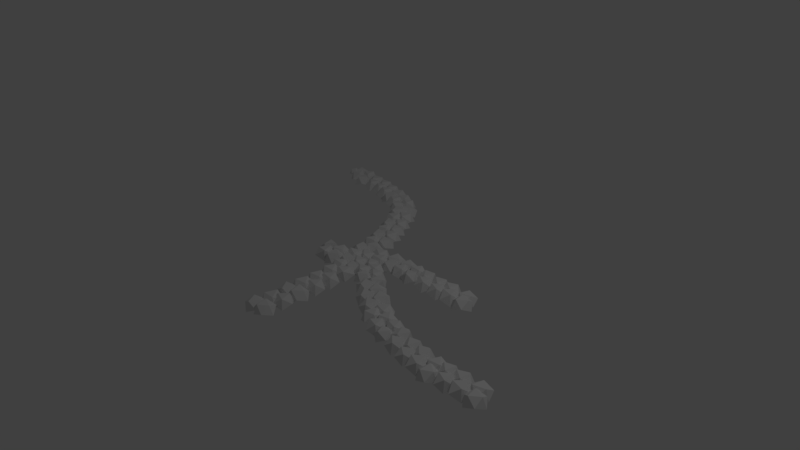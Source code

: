 # Source: Path.blend  (saved by Blender 2.78.0; exported with 4.5.12 LTS)
import bpy
from mathutils import Matrix  # noqa: F401  (used for matrix-valued properties, if any)

bpy.ops.wm.read_factory_settings(use_empty=True)
scene = bpy.context.scene
scene.name = 'Scene'

# ---- collections
col_collection_1 = bpy.data.collections.new('Collection 1'); scene.collection.children.link(col_collection_1)

# ---- world
world_world = bpy.data.worlds.new('World'); scene.world = world_world
world_world.color = (0.05088, 0.05088, 0.05088)
world_world.use_sun_shadow = False
world_world.sun_shadow_jitter_overblur = 0.0
world_world.cycles.sampling_method = 'MANUAL'

# ---- cameras
cam_camera = bpy.data.cameras.new('Camera')
cam_camera.clip_end = 100.0
cam_camera.lens = 35.0
cam_camera.sensor_width = 32.0
cam_camera.sensor_height = 18.0
cam_camera.ortho_scale = 7.314
cam_camera.dof.focus_distance = 0.0
cam_camera.dof.aperture_fstop = 128.0

# ---- lights
light_lamp = bpy.data.lights.new('Lamp', 'POINT')
light_lamp.transmission_factor = 0.0
light_lamp.cutoff_distance = 30.0
light_lamp.energy = 100.0
light_lamp.shadow_buffer_clip_start = 1.001
light_lamp.shadow_soft_size = 0.1
light_lamp.shadow_maximum_resolution = 0.006
light_lamp.use_absolute_resolution = True

# ---- meshes
me_plane_001 = bpy.data.meshes.new('Plane.001')
me_plane_001.from_pydata([(0.5828, 0.8658, -0.5583), (-1.951, 1.442, -0.6434), (-2.025, 1.553, -0.6036), (-1.965, 1.667, -0.6582), (-1.822, 1.454, -0.5886), (-1.935, 1.495, -0.5184), (-1.942, 1.634, -0.5238), (-1.837, 1.679, -0.6034), (-1.762, 1.567, -0.6432), (-1.818, 1.572, -0.5165), (-1.707, 1.529, -0.6457), (-1.846, 1.589, -0.5989), (-1.862, 1.732, -0.6655), (-1.592, 1.622, -0.59), (-1.721, 1.595, -0.5133), (-1.817, 1.72, -0.5256), (-1.747, 1.825, -0.6098), (-1.608, 1.765, -0.6566), (-1.66, 1.74, -0.52), (-1.597, 1.413, -0.6266), (-1.73, 1.442, -0.5832), (-1.771, 1.564, -0.644), (-1.511, 1.517, -0.5785), (-1.619, 1.47, -0.5024), (-1.726, 1.563, -0.5132), (-1.685, 1.668, -0.5959), (-1.552, 1.639, -0.6393), (-1.592, 1.61, -0.5103), (-1.465, 1.503, -0.6262), (-1.591, 1.555, -0.584), (-1.608, 1.684, -0.6441), (-1.363, 1.59, -0.5762), (-1.478, 1.562, -0.4969), (-1.567, 1.674, -0.5079), (-1.506, 1.77, -0.5941), (-1.38, 1.718, -0.6363), (-1.426, 1.695, -0.5031), (-1.368, 1.373, -0.6135), (-1.503, 1.384, -0.5692), (-1.559, 1.5, -0.6303), (-1.296, 1.487, -0.5667), (-1.396, 1.427, -0.4846), (-1.514, 1.506, -0.495), (-1.487, 1.614, -0.5835), (-1.352, 1.603, -0.6278), (-1.386, 1.569, -0.4934), (-1.264, 1.443, -0.6132), (-1.387, 1.501, -0.5712), (-1.397, 1.631, -0.6311), (-1.158, 1.523, -0.5626), (-1.276, 1.504, -0.4893), (-1.358, 1.62, -0.5003), (-1.291, 1.711, -0.5805), (-1.168, 1.653, -0.6225), (-1.216, 1.633, -0.495), (-1.167, 1.297, -0.6052), (-1.314, 1.309, -0.5567), (-1.377, 1.435, -0.6235), (-1.089, 1.422, -0.5541), (-1.198, 1.356, -0.4644), (-1.328, 1.441, -0.4757), (-1.299, 1.56, -0.5724), (-1.152, 1.548, -0.6209), (-1.189, 1.511, -0.4741), (-0.9293, 1.428, -0.5994), (-1.053, 1.363, -0.5476), (-1.17, 1.43, -0.6106), (-0.9298, 1.57, -0.5555), (-0.9809, 1.465, -0.4721), (-1.13, 1.465, -0.4766), (-1.17, 1.573, -0.5667), (-1.047, 1.637, -0.6185), (-1.054, 1.593, -0.4882), (-0.9066, 1.322, -0.5917), (-1.0, 1.22, -0.5362), (-1.134, 1.243, -0.5972), (-0.9545, 1.456, -0.5495), (-0.9652, 1.341, -0.4564), (-1.106, 1.292, -0.4597), (-1.182, 1.377, -0.555), (-1.088, 1.479, -0.6105), (-1.077, 1.438, -0.468), (-0.7369, 1.345, -0.5821), (-0.8566, 1.288, -0.5334), (-0.9645, 1.356, -0.5932), (-0.7322, 1.479, -0.5402), (-0.7851, 1.381, -0.4623), (-0.9257, 1.388, -0.4692), (-0.9597, 1.491, -0.5514), (-0.8401, 1.548, -0.6001), (-0.8488, 1.506, -0.4735), (-0.8162, 1.157, -0.5739), (-0.95, 1.16, -0.5296), (-1.014, 1.27, -0.5901), (-0.7526, 1.274, -0.5283), (-0.8471, 1.209, -0.4466), (-0.9691, 1.279, -0.4566), (-0.9499, 1.388, -0.5444), (-0.8161, 1.385, -0.5888), (-0.8471, 1.35, -0.4557), (-0.6243, 1.235, -0.5653), (-0.7479, 1.237, -0.5244), (-0.8065, 1.339, -0.5803), (-0.5656, 1.343, -0.5232), (-0.6516, 1.283, -0.4568), (-0.7656, 1.346, -0.4624), (-0.7478, 1.448, -0.5381), (-0.6242, 1.445, -0.579), (-0.6541, 1.413, -0.4652), (-0.7634, 1.071, -0.5615), (-0.846, 1.165, -0.5244), (-0.8056, 1.277, -0.5763), (-0.6463, 1.099, -0.5116), (-0.7539, 1.123, -0.4423), (-0.78, 1.25, -0.4515), (-0.6885, 1.305, -0.5264), (-0.6059, 1.211, -0.5635), (-0.6566, 1.21, -0.4436), (-1.87, 1.633, -0.6434), (-2.002, 1.609, -0.6036), (-2.082, 1.71, -0.6582), (-1.829, 1.755, -0.5886), (-1.912, 1.669, -0.5182), (-2.043, 1.717, -0.5255), (-2.041, 1.832, -0.6034), (-1.909, 1.856, -0.6432), (-1.936, 1.807, -0.5246), (-1.965, 1.578, -0.6413), (-2.071, 1.503, -0.603), (-2.182, 1.558, -0.6556), (-1.98, 1.701, -0.5886), (-2.017, 1.592, -0.5177), (-2.15, 1.58, -0.5265), (-2.196, 1.681, -0.6028), (-2.091, 1.756, -0.6412), (-2.094, 1.702, -0.5176), (-2.057, 1.783, -0.6326), (-2.089, 1.68, -0.6006), (-2.191, 1.66, -0.6445), (-2.129, 1.857, -0.5885), (-2.098, 1.766, -0.5293), (-2.181, 1.691, -0.5367), (-2.263, 1.734, -0.6004), (-2.231, 1.837, -0.6325), (-2.206, 1.8, -0.5292), (-2.14, 1.638, -0.6022), (-2.2, 1.583, -0.5779), (-2.275, 1.609, -0.6113), (-2.158, 1.714, -0.5687), (-2.173, 1.643, -0.5237), (-2.257, 1.625, -0.5293), (-2.293, 1.685, -0.5778), (-2.233, 1.74, -0.6021), (-2.231, 1.707, -0.5237), (-0.5929, 1.085, -0.5835), (-0.6595, 1.2, -0.532), (-0.589, 1.316, -0.5771), (-0.4617, 1.081, -0.5276), (-0.5718, 1.124, -0.4486), (-0.5723, 1.266, -0.4524), (-0.4578, 1.312, -0.5212), (-0.3911, 1.197, -0.5727), (-0.4486, 1.196, -0.4445), (-0.6008, 0.9099, -0.5943), (-0.7149, 1.001, -0.5406), (-0.6882, 1.146, -0.5915), (-0.4665, 0.9588, -0.5321), (-0.5971, 0.9608, -0.4471), (-0.6511, 1.107, -0.4453), (-0.5539, 1.195, -0.5293), (-0.4399, 1.104, -0.5829), (-0.4976, 1.081, -0.4401), (-0.3324, 0.8736, -0.5811), (-0.4722, 0.8895, -0.5331), (-0.5242, 1.019, -0.5851), (-0.2508, 0.983, -0.522), (-0.3577, 0.92, -0.4491), (-0.4769, 1.009, -0.4493), (-0.4426, 1.128, -0.526), (-0.3028, 1.112, -0.5739), (-0.3403, 1.068, -0.449), (-0.3769, 0.7746, -0.5856), (-0.5144, 0.7427, -0.5388), (-0.6065, 0.8461, -0.5932), (-0.338, 0.9059, -0.5277), (-0.4186, 0.8102, -0.4474), (-0.5605, 0.8543, -0.452), (-0.5676, 0.9773, -0.5353), (-0.4301, 1.009, -0.582), (-0.4514, 0.9552, -0.4451), (-0.227, 0.6917, -0.5783), (-0.3589, 0.712, -0.5327), (-0.4032, 0.8365, -0.5817), (-0.1455, 0.7921, -0.5222), (-0.2496, 0.7363, -0.4541), (-0.3585, 0.8258, -0.4562), (-0.3217, 0.937, -0.5256), (-0.1899, 0.9166, -0.5712), (-0.2267, 0.8753, -0.4497), (-0.402, 0.5874, -0.5884), (-0.51, 0.6642, -0.5403), (-0.4936, 0.7964, -0.5865), (-0.2834, 0.6389, -0.5321), (-0.4016, 0.634, -0.4553), (-0.4582, 0.7631, -0.4542), (-0.375, 0.8478, -0.5302), (-0.267, 0.7711, -0.5784), (-0.3181, 0.7475, -0.4491), (-0.2019, 0.5351, -0.5769), (-0.3017, 0.606, -0.5324), (-0.2865, 0.7281, -0.5752), (-0.09243, 0.5827, -0.5249), (-0.1997, 0.5789, -0.463), (-0.2544, 0.6969, -0.4585), (-0.177, 0.7756, -0.5232), (-0.07726, 0.7047, -0.5676), (-0.1247, 0.6851, -0.4571), (-0.4105, 0.4864, -0.5869), (-0.4234, 0.6062, -0.5375), (-0.3224, 0.6776, -0.578), (-0.3019, 0.4341, -0.5376), (-0.3773, 0.5097, -0.4632), (-0.3229, 0.6279, -0.4577), (-0.2138, 0.6253, -0.5288), (-0.2009, 0.5055, -0.5782), (-0.2477, 0.5215, -0.4578), (-0.1364, 0.01533, -0.595), (-0.1827, 0.1444, -0.5553), (-0.1, 0.2421, -0.6184), (-0.003443, -0.0009209, -0.5457), (-0.1008, 0.0677, -0.4671), (-0.07829, 0.2079, -0.4815), (0.03294, 0.2259, -0.5691), (0.0792, 0.09685, -0.6088), (0.03247, 0.1181, -0.4756), (-0.1693, -0.1566, -0.5828), (-0.2655, -0.04349, -0.5356), (-0.2225, 0.08877, -0.6059), (-0.02557, -0.1208, -0.5343), (-0.1466, -0.08909, -0.4468), (-0.1825, 0.06112, -0.4674), (-0.07884, 0.1245, -0.5574), (0.01744, 0.01146, -0.6045), (-0.03376, 0.01503, -0.4735), (0.09176, -0.23, -0.5786), (-0.04089, -0.1881, -0.5261), (-0.0778, -0.05978, -0.5915), (0.1916, -0.1274, -0.5382), (0.08223, -0.1649, -0.4612), (-0.02314, -0.06012, -0.4668), (0.02203, 0.04273, -0.5511), (0.1547, 0.0008883, -0.6036), (0.12, -0.0224, -0.4809), (0.03365, -0.3212, -0.5682), (-0.1034, -0.3267, -0.5108), (-0.1837, -0.2183, -0.5732), (0.09435, -0.191, -0.5296), (0.008551, -0.2624, -0.4393), (-0.1268, -0.2009, -0.4358), (-0.123, -0.08813, -0.5347), (0.01402, -0.08257, -0.592), (-0.007476, -0.1165, -0.4634), (0.1707, -0.4237, -0.5579), (0.04643, -0.379, -0.5087), (0.01656, -0.2561, -0.5709), (0.2691, -0.3303, -0.5194), (0.1631, -0.3617, -0.4423), (0.06784, -0.2581, -0.4504), (0.1149, -0.1627, -0.5323), (0.2392, -0.2074, -0.5816), (0.2054, -0.228, -0.457), (-0.01733, -0.5016, -0.5457), (-0.1101, -0.4047, -0.5024), (-0.07861, -0.2828, -0.566), (0.1108, -0.4617, -0.5025), (-0.001329, -0.4401, -0.4199), (-0.03921, -0.3048, -0.4324), (0.04954, -0.2429, -0.5228), (0.1423, -0.3399, -0.5662), (0.09731, -0.3401, -0.4325), (0.1739, -0.5809, -0.5378), (0.08823, -0.4914, -0.4977), (0.1173, -0.3789, -0.5565), (0.2922, -0.5441, -0.4979), (0.1899, -0.5247, -0.426), (0.1526, -0.4002, -0.4338), (0.2356, -0.342, -0.5166), (0.3212, -0.4316, -0.5566), (0.2792, -0.4306, -0.4376), (-0.03964, -0.5994, -0.5308), (-0.03242, -0.474, -0.4966), (0.07455, -0.4235, -0.551), (0.06373, -0.6608, -0.4808), (0.00485, -0.5666, -0.413), (0.07542, -0.4579, -0.4254), (0.1779, -0.4849, -0.501), (0.1707, -0.6103, -0.5353), (0.1348, -0.5733, -0.4157), (0.2147, -0.04723, -0.5977), (0.08077, -0.04686, -0.5484), (0.01427, 0.06733, -0.6022), (0.2803, 0.06943, -0.5481), (0.1875, -0.0006022, -0.474), (0.06368, 0.0702, -0.4768), (0.07983, 0.184, -0.5527), (0.2138, 0.1836, -0.602), (0.187, 0.1421, -0.4767), (0.3643, -0.1388, -0.5998), (0.2282, -0.1911, -0.545), (0.115, -0.1016, -0.6038), (0.3851, 0.0062, -0.5466), (0.319, -0.09936, -0.463), (0.1648, -0.07942, -0.472), (0.1358, 0.04338, -0.5506), (0.2719, 0.09571, -0.6054), (0.2598, 0.0438, -0.4798), (0.5252, 0.0795, -0.5981), (0.4431, -0.03207, -0.5441), (0.3057, -0.01891, -0.5995), (0.4677, 0.2072, -0.5482), (0.4686, 0.08247, -0.4716), (0.3293, 0.03042, -0.4722), (0.2481, 0.1088, -0.5496), (0.3303, 0.2204, -0.6036), (0.3539, 0.1771, -0.4723), (0.5905, -0.00729, -0.5958), (0.5514, -0.1398, -0.5409), (0.4175, -0.1744, -0.5954), (0.4933, 0.09357, -0.5461), (0.5353, -0.01344, -0.4622), (0.4331, -0.1214, -0.4592), (0.3202, -0.07351, -0.5457), (0.3593, 0.05902, -0.6006), (0.391, 0.02053, -0.4732), (0.7353, 0.08456, -0.592), (0.6532, -0.01806, -0.541), (0.5236, -0.0003278, -0.5935), (0.6856, 0.2077, -0.5447), (0.683, 0.09445, -0.4719), (0.5521, 0.04198, -0.4728), (0.4739, 0.1228, -0.5462), (0.556, 0.2255, -0.5973), (0.5721, 0.1815, -0.4751), (0.7425, -0.1192, -0.5886), (0.6224, -0.1737, -0.5389), (0.5153, -0.09896, -0.592), (0.7536, 0.01291, -0.5406), (0.6996, -0.0878, -0.4613), (0.5592, -0.07528, -0.4634), (0.5264, 0.03316, -0.5441), (0.6465, 0.08767, -0.5938), (0.6403, 0.04006, -0.4645), (0.8845, 0.03151, -0.5845), (0.7736, -0.01883, -0.5385), (0.6747, 0.05021, -0.5876), (0.8947, 0.1535, -0.5402), (0.8456, 0.06168, -0.4732), (0.7158, 0.07078, -0.4715), (0.6849, 0.1722, -0.5433), (0.7958, 0.2225, -0.5893), (0.7885, 0.1787, -0.476), (0.8269, -0.175, -0.5819), (0.7149, -0.1256, -0.5376), (0.7017, -0.005643, -0.5864), (0.9242, -0.1019, -0.5357), (0.8189, -0.1265, -0.4552), (0.7435, -0.02093, -0.4668), (0.799, 0.06749, -0.5401), (0.911, 0.01814, -0.5844), (0.8731, -0.008607, -0.4659), (0.3029, -0.3233, -0.5772), (0.1888, -0.2784, -0.5335), (0.1686, -0.1612, -0.5866), (0.3965, -0.2433, -0.5349), (0.2948, -0.2708, -0.4584), (0.2119, -0.1706, -0.4642), (0.2622, -0.08122, -0.5444), (0.3764, -0.1262, -0.5881), (0.3402, -0.1489, -0.4651), (-0.08816, 0.3654, -0.5974), (-0.2245, 0.3964, -0.5491), (-0.2609, 0.531, -0.5984), (0.005083, 0.4629, -0.5369), (-0.1083, 0.4117, -0.4648), (-0.2151, 0.5141, -0.4654), (-0.1676, 0.6286, -0.5379), (-0.03129, 0.5976, -0.5862), (-0.0732, 0.5552, -0.4579), (-0.2795, 0.2706, -0.6097), (-0.3864, 0.3587, -0.5578), (-0.3586, 0.4964, -0.6042), (-0.1514, 0.3139, -0.5498), (-0.2755, 0.317, -0.4693), (-0.3243, 0.4565, -0.4659), (-0.2305, 0.5397, -0.5443), (-0.1236, 0.4516, -0.5961), (-0.1791, 0.4289, -0.4609), (-0.07446, 0.1996, -0.5986), (-0.1731, 0.281, -0.5507), (-0.1474, 0.4082, -0.5935), (0.04383, 0.2397, -0.5433), (-0.06875, 0.2433, -0.4769), (-0.1165, 0.371, -0.4701), (-0.02916, 0.4482, -0.5381), (0.06952, 0.3668, -0.586), (0.01817, 0.3483, -0.4689), (-0.2965, 0.1656, -0.6098), (-0.3005, 0.291, -0.5559), (-0.1891, 0.3583, -0.5973), (-0.1872, 0.1013, -0.5591), (-0.2563, 0.1793, -0.4691), (-0.2005, 0.304, -0.4718), (-0.07973, 0.294, -0.5466), (-0.07572, 0.1686, -0.6004), (-0.1205, 0.1933, -0.4705), (0.9812, -0.06337, -0.6006), (0.8374, -0.02843, -0.5445), (0.7925, 0.1097, -0.6075), (1.082, 0.0482, -0.5505), (0.9761, 0.02643, -0.4721), (0.8876, 0.1402, -0.4797), (0.893, 0.2213, -0.5574), (1.037, 0.1863, -0.6135), (1.031, 0.1601, -0.4764), (1.111, -0.1585, -0.5904), (0.9786, -0.1539, -0.5385), (0.9132, -0.04011, -0.5945), (1.18, -0.04165, -0.5458), (1.087, -0.1074, -0.4642), (0.965, -0.03421, -0.4667), (0.982, 0.0767, -0.55), (1.115, 0.07212, -0.6019), (1.09, 0.03515, -0.4713), (1.225, -0.04663, -0.5965), (1.095, -0.01774, -0.5458), (1.052, 0.1059, -0.6025), (1.314, 0.05574, -0.5514), (1.21, 0.008186, -0.4656), (1.103, 0.1025, -0.4693), (1.14, 0.2083, -0.5574), (1.271, 0.1794, -0.6082), (1.238, 0.1479, -0.4728), (1.344, -0.1585, -0.5921), (1.212, -0.1707, -0.5394), (1.133, -0.06603, -0.5949), (1.398, -0.03394, -0.5478), (1.315, -0.1108, -0.4607), (1.185, -0.05372, -0.4625), (1.187, 0.0585, -0.5506), (1.319, 0.07073, -0.6033), (1.299, 0.0308, -0.4677), (1.419, -0.02485, -0.5958), (1.287, -0.01219, -0.5439), (1.229, 0.1053, -0.6001), (1.495, 0.08761, -0.5513), (1.397, 0.02862, -0.4701), (1.279, 0.1091, -0.4727), (1.305, 0.2178, -0.5556), (1.437, 0.2051, -0.6075), (1.408, 0.1707, -0.4773), (1.561, -0.1282, -0.5979), (1.423, -0.1677, -0.5388), (1.316, -0.07118, -0.5982), (1.595, 0.0162, -0.5499), (1.522, -0.08294, -0.4636), (1.37, -0.0477, -0.4638), (1.349, 0.07322, -0.5501), (1.488, 0.1127, -0.6093), (1.477, 0.06596, -0.4707), (1.739, 0.07637, -0.6064), (1.649, -0.02652, -0.5473), (1.512, -0.004014, -0.6003), (1.693, 0.2098, -0.5595), (1.688, 0.09353, -0.4839), (1.548, 0.04309, -0.4778), (1.466, 0.1294, -0.5534), (1.556, 0.2323, -0.6125), (1.574, 0.1888, -0.4919), (1.797, -0.01528, -0.6026), (1.749, -0.1425, -0.5428), (1.611, -0.1678, -0.5935), (1.709, 0.09455, -0.5542), (1.746, -0.01703, -0.472), (1.631, -0.1113, -0.4664), (1.524, -0.05795, -0.5451), (1.572, 0.06926, -0.605), (1.607, 0.03522, -0.4735), (-0.392, -0.4165, -0.5603), (-0.5255, -0.3978, -0.5135), (-0.5723, -0.2724, -0.5628), (-0.3106, -0.3138, -0.5038), (-0.4279, -0.3837, -0.4255), (-0.4639, -0.2456, -0.4295), (-0.491, -0.1696, -0.5064), (-0.3575, -0.1883, -0.5532), (-0.3273, -0.2833, -0.4123), (-0.2581, -0.5299, -0.5642), (-0.4021, -0.5631, -0.5145), (-0.4987, -0.4546, -0.5709), (-0.2168, -0.3924, -0.5036), (-0.2652, -0.5174, -0.4144), (-0.4161, -0.4833, -0.4325), (-0.4573, -0.3171, -0.5103), (-0.3134, -0.2839, -0.5599), (-0.3119, -0.3687, -0.4155), (-0.06583, -0.3393, -0.5487), (-0.1654, -0.4392, -0.5019), (-0.2977, -0.4025, -0.559), (-0.1044, -0.2067, -0.4937), (-0.1232, -0.3313, -0.4229), (-0.2677, -0.3659, -0.4201), (-0.3363, -0.2699, -0.504), (-0.2367, -0.17, -0.5508), (-0.2255, -0.2234, -0.4229), (-0.01465, -0.4351, -0.5495), (-0.07501, -0.5624, -0.502), (-0.2112, -0.5734, -0.5606), (-0.09657, -0.3229, -0.4967), (-0.07276, -0.4434, -0.4129), (-0.1942, -0.5289, -0.4198), (-0.2931, -0.4611, -0.5078), (-0.2328, -0.3338, -0.5553), (-0.2076, -0.3808, -0.4165), (0.0756, -0.6513, -0.5489), (0.09918, -0.5074, -0.4873), (0.2337, -0.4498, -0.5477), (0.1944, -0.7447, -0.5017), (0.1643, -0.6441, -0.4197), (0.271, -0.5469, -0.4233), (0.3525, -0.5432, -0.5006), (0.3289, -0.6871, -0.5622), (0.3017, -0.6879, -0.4251), (-0.009248, -0.7887, -0.544), (-0.01508, -0.6579, -0.4872), (0.09354, -0.582, -0.5401), (0.1123, -0.85, -0.5012), (0.03942, -0.7656, -0.4166), (0.1029, -0.6378, -0.4143), (0.2151, -0.6432, -0.4974), (0.221, -0.774, -0.5541), (0.1817, -0.7565, -0.4229), (0.111, -0.8931, -0.5535), (0.1296, -0.763, -0.4979), (0.2498, -0.7086, -0.5522), (0.2197, -0.9752, -0.511), (0.164, -0.8787, -0.4218), (0.2498, -0.7647, -0.421), (0.3586, -0.7907, -0.5097), (0.3399, -0.9208, -0.5654), (0.3055, -0.8958, -0.4291), (0.008662, -1.021, -0.5542), (-0.01387, -0.8921, -0.4967), (0.08457, -0.8028, -0.5487), (0.1368, -1.066, -0.5111), (0.05343, -0.993, -0.4215), (0.1004, -0.8583, -0.4182), (0.2127, -0.8485, -0.5056), (0.2352, -0.9772, -0.563), (0.1935, -0.966, -0.427), (0.1026, -1.103, -0.5617), (0.1283, -0.9741, -0.5064), (0.2511, -0.9263, -0.5611), (0.2069, -1.191, -0.5192), (0.1578, -1.089, -0.4355), (0.2496, -0.98, -0.4351), (0.3554, -1.014, -0.5186), (0.3297, -1.143, -0.5739), (0.2982, -1.114, -0.443), (-0.01432, -1.234, -0.5674), (-0.03994, -1.093, -0.5047), (0.06685, -0.9952, -0.5613), (0.1259, -1.283, -0.5203), (0.03434, -1.203, -0.4322), (0.08451, -1.055, -0.4284), (0.2071, -1.044, -0.5143), (0.2327, -1.184, -0.577), (0.187, -1.172, -0.4381), (0.1716, -1.431, -0.5806), (0.07797, -1.333, -0.5191), (0.1141, -1.198, -0.5686), (0.3088, -1.399, -0.5326), (0.1935, -1.385, -0.4479), (0.1572, -1.241, -0.4381), (0.2513, -1.166, -0.5206), (0.3449, -1.264, -0.5821), (0.2996, -1.281, -0.453), (0.07456, -1.48, -0.5783), (-0.04733, -1.42, -0.5171), (-0.05871, -1.28, -0.5642), (0.1925, -1.405, -0.5277), (0.07763, -1.432, -0.4494), (-0.004734, -1.309, -0.4408), (0.05921, -1.205, -0.5137), (0.1811, -1.264, -0.5748), (0.1435, -1.299, -0.4473), (0.05982, -1.522, -0.5903), (0.1023, -1.401, -0.5284), (0.2314, -1.368, -0.5797), (0.1503, -1.626, -0.5515), (0.1145, -1.522, -0.4631), (0.2205, -1.427, -0.4566), (0.3218, -1.471, -0.5408), (0.2794, -1.593, -0.6027), (0.2502, -1.566, -0.4708), (-0.074, -1.635, -0.6035), (-0.08085, -1.496, -0.534), (0.03937, -1.41, -0.5848), (0.05741, -1.705, -0.5578), (-0.026, -1.613, -0.477), (0.05122, -1.479, -0.4574), (0.1708, -1.481, -0.5391), (0.1776, -1.62, -0.6086), (0.1298, -1.612, -0.4771), (0.08294, -1.855, -0.6251), (0.002923, -1.748, -0.5595), (0.05822, -1.617, -0.6018), (0.2224, -1.845, -0.5745), (0.1106, -1.82, -0.494), (0.0917, -1.673, -0.4822), (0.1977, -1.607, -0.5513), (0.2777, -1.714, -0.6168), (0.2284, -1.729, -0.4973), (-0.01992, -1.89, -0.626), (-0.1333, -1.817, -0.5629), (-0.1244, -1.674, -0.603), (0.1065, -1.835, -0.5708), (-0.00946, -1.85, -0.4943), (-0.07822, -1.719, -0.4862), (0.002038, -1.619, -0.5478), (0.1154, -1.692, -0.6109), (0.07018, -1.725, -0.4931), (0.5078, -0.3686, -0.553), (0.3791, -0.4002, -0.505), (0.2873, -0.3115, -0.5649), (0.5393, -0.2379, -0.5105), (0.4674, -0.3241, -0.4441), (0.3311, -0.2889, -0.4514), (0.3187, -0.1809, -0.5224), (0.4475, -0.1492, -0.5704), (0.4301, -0.1886, -0.4548), (0.3925, -0.5366, -0.546), (0.2618, -0.5071, -0.5022), (0.222, -0.3859, -0.5623), (0.4782, -0.4347, -0.4996), (0.3714, -0.4802, -0.4287), (0.267, -0.3862, -0.4402), (0.3076, -0.284, -0.5159), (0.4383, -0.3135, -0.5598), (0.4011, -0.343, -0.4413), (0.596, -0.4992, -0.5365), (0.4753, -0.4719, -0.4959), (0.4385, -0.3601, -0.5515), (0.6751, -0.4051, -0.4936), (0.5788, -0.4469, -0.428), (0.4797, -0.3626, -0.4336), (0.5176, -0.266, -0.5086), (0.6383, -0.2932, -0.5492), (0.6024, -0.3191, -0.4358), (0.427, -0.6312, -0.5338), (0.3647, -0.5231, -0.4966), (0.427, -0.421, -0.5478), (0.547, -0.6278, -0.4834), (0.446, -0.5827, -0.4167), (0.4463, -0.4529, -0.4279), (0.547, -0.4176, -0.4974), (0.6094, -0.5257, -0.5347), (0.5589, -0.5179, -0.4211), (0.618, -0.6335, -0.5457), (0.5211, -0.5177, -0.4982), (0.5693, -0.3829, -0.5657), (0.7633, -0.601, -0.4919), (0.6627, -0.5524, -0.4191), (0.6594, -0.4088, -0.4334), (0.7145, -0.3503, -0.5119), (0.8114, -0.4662, -0.5595), (0.786, -0.4773, -0.4225), (0.6659, -0.7867, -0.5268), (0.56, -0.702, -0.4824), (0.5769, -0.5743, -0.5438), (0.789, -0.7314, -0.4804), (0.6749, -0.7262, -0.4172), (0.6162, -0.5962, -0.4196), (0.7, -0.519, -0.4973), (0.8059, -0.6037, -0.5418), (0.7581, -0.6103, -0.4154), (0.8222, -0.7637, -0.5542), (0.7274, -0.6738, -0.4967), (0.7629, -0.5413, -0.536), (0.9503, -0.734, -0.4987), (0.8336, -0.7261, -0.4206), (0.7969, -0.5886, -0.4094), (0.891, -0.5116, -0.4805), (0.9858, -0.6015, -0.538), (0.9347, -0.6258, -0.4106), (0.8594, -0.9225, -0.5673), (0.7403, -0.8657, -0.5131), (0.7348, -0.7287, -0.5527), (0.9709, -0.8552, -0.5088), (0.8551, -0.8831, -0.4302), (0.7781, -0.7633, -0.4212), (0.8462, -0.6614, -0.4942), (0.9654, -0.7182, -0.5484), (0.9206, -0.7568, -0.4185), (0.9959, -0.8537, -0.5558), (0.8903, -0.7762, -0.4993), (0.9096, -0.6403, -0.5384), (1.119, -0.8086, -0.4993), (1.001, -0.8124, -0.4238), (0.9473, -0.6805, -0.413), (1.033, -0.5951, -0.4818), (1.138, -0.6727, -0.5384), (1.089, -0.7006, -0.413), (1.057, -1.017, -0.5749), (0.9167, -0.9799, -0.5177), (0.8841, -0.8339, -0.5614), (1.162, -0.9227, -0.5097), (1.043, -0.9744, -0.4404), (0.9359, -0.8612, -0.432), (0.9894, -0.7395, -0.4961), (1.129, -0.7767, -0.5534), (1.088, -0.8258, -0.4271), (1.318, -0.9464, -0.5618), (1.184, -0.9885, -0.514), (1.085, -0.8876, -0.5601), (1.351, -0.8167, -0.4971), (1.279, -0.9186, -0.4369), (1.135, -0.8833, -0.4335), (1.118, -0.7579, -0.4953), (1.252, -0.7157, -0.5431), (1.237, -0.776, -0.4296), (1.316, -1.055, -0.5713), (1.202, -1.14, -0.527), (1.076, -1.078, -0.5769), (1.301, -0.9213, -0.507), (1.266, -1.043, -0.4407), (1.118, -1.058, -0.4442), (1.062, -0.9449, -0.5126), (1.175, -0.8598, -0.5569), (1.179, -0.923, -0.4318), (1.488, -0.9874, -0.5581), (1.386, -1.076, -0.5186), (1.264, -1.027, -0.5681), (1.463, -0.8628, -0.4969), (1.437, -0.9806, -0.4374), (1.298, -1.005, -0.4435), (1.239, -0.9025, -0.5069), (1.341, -0.8135, -0.5464), (1.346, -0.8732, -0.4301), (1.454, -1.187, -0.5779), (1.325, -1.222, -0.534), (1.236, -1.122, -0.5777), (1.491, -1.067, -0.5153), (1.416, -1.163, -0.4476), (1.281, -1.122, -0.4475), (1.272, -1.001, -0.5152), (1.402, -0.9662, -0.5591), (1.384, -1.026, -0.4359), (1.624, -1.07, -0.5575), (1.504, -1.102, -0.5169), (1.422, -1.009, -0.5573), (1.657, -0.9582, -0.4997), (1.59, -1.045, -0.4433), (1.464, -1.01, -0.4399), (1.456, -0.8973, -0.4996), (1.575, -0.8656, -0.5401), (1.557, -0.9195, -0.4325), (1.526, -1.26, -0.578), (1.425, -1.194, -0.5278), (1.437, -1.069, -0.5626), (1.635, -1.213, -0.5243), (1.525, -1.225, -0.454), (1.473, -1.106, -0.4531), (1.546, -1.023, -0.5088), (1.647, -1.088, -0.5591), (1.602, -1.12, -0.4515), (1.699, -1.18, -0.5848), (1.565, -1.123, -0.5243), (1.55, -0.9727, -0.571), (1.819, -1.097, -0.5229), (1.71, -1.106, -0.4515), (1.647, -0.9765, -0.4457), (1.67, -0.89, -0.5091), (1.804, -0.9467, -0.5696), (1.791, -0.9864, -0.4409), (1.808, -1.3, -0.5861), (1.678, -1.274, -0.5332), (1.637, -1.144, -0.5757), (1.898, -1.205, -0.5289), (1.792, -1.259, -0.4547), (1.687, -1.163, -0.4484), (1.728, -1.049, -0.5186), (1.858, -1.075, -0.5714), (1.823, -1.12, -0.4457), (1.942, -1.213, -0.5801), (1.819, -1.165, -0.5257), (1.803, -1.029, -0.5678), (2.048, -1.137, -0.5242), (1.936, -1.172, -0.4502), (1.85, -1.058, -0.4426), (1.909, -0.9525, -0.5119), (2.032, -1.001, -0.5663), (1.991, -1.041, -0.4417), (2.036, -1.347, -0.589), (1.903, -1.338, -0.5373), (1.847, -1.214, -0.5802), (2.113, -1.241, -0.5312), (2.015, -1.309, -0.464), (1.898, -1.227, -0.4586), (1.924, -1.108, -0.5224), (2.057, -1.117, -0.5741), (2.028, -1.167, -0.4548), (2.136, -1.231, -0.578), (2.008, -1.198, -0.5243), (1.976, -1.066, -0.5665), (2.232, -1.142, -0.5214), (2.123, -1.189, -0.4524), (2.024, -1.087, -0.4453), (2.072, -0.9766, -0.5099), (2.2, -1.01, -0.5636), (2.162, -1.052, -0.4436), (2.254, -1.36, -0.5926), (2.11, -1.377, -0.5375), (2.025, -1.255, -0.585), (2.315, -1.232, -0.5287), (2.223, -1.323, -0.4593), (2.081, -1.258, -0.4547), (2.086, -1.127, -0.5211), (2.231, -1.11, -0.5762), (2.208, -1.169, -0.4492), (2.47, -1.196, -0.5788), (2.36, -1.285, -0.5312), (2.232, -1.229, -0.5806), (2.451, -1.062, -0.5169), (2.421, -1.183, -0.4483), (2.274, -1.204, -0.4471), (2.212, -1.096, -0.5187), (2.322, -1.007, -0.5662), (2.329, -1.066, -0.4448), (2.508, -1.298, -0.5857), (2.434, -1.418, -0.5404), (2.296, -1.409, -0.5929), (2.444, -1.178, -0.5247), (2.456, -1.304, -0.4559), (2.324, -1.373, -0.4603), (2.231, -1.29, -0.5319), (2.305, -1.17, -0.5772), (2.33, -1.224, -0.4506), (2.535, -1.257, -0.5811), (2.406, -1.231, -0.5253), (2.362, -1.104, -0.5725), (2.625, -1.158, -0.5314), (2.524, -1.211, -0.4464), (2.417, -1.116, -0.4411), (2.452, -1.005, -0.5228), (2.581, -1.03, -0.5785), (2.552, -1.071, -0.4449), (2.654, -1.369, -0.5871), (2.524, -1.384, -0.5321), (2.443, -1.276, -0.5785), (2.71, -1.247, -0.5359), (2.629, -1.33, -0.4522), (2.498, -1.273, -0.4469), (2.498, -1.155, -0.5272), (2.629, -1.139, -0.5823), (2.613, -1.188, -0.4492), (2.73, -1.235, -0.5836), (2.599, -1.226, -0.5278), (2.539, -1.105, -0.5744), (2.807, -1.126, -0.5336), (2.71, -1.19, -0.4541), (2.593, -1.11, -0.4484), (2.616, -0.9957, -0.5244), (2.747, -1.005, -0.5802), (2.721, -1.048, -0.452), (2.871, -1.338, -0.5962), (2.734, -1.382, -0.5365), (2.626, -1.281, -0.5866), (2.906, -1.197, -0.5394), (2.835, -1.302, -0.4583), (2.684, -1.267, -0.4523), (2.661, -1.14, -0.5298), (2.798, -1.097, -0.5895), (2.79, -1.153, -0.4541), (3.049, -1.134, -0.5953), (2.961, -1.24, -0.541), (2.823, -1.214, -0.589), (3.005, -1.004, -0.5384), (3.001, -1.125, -0.4641), (2.861, -1.175, -0.4579), (2.778, -1.084, -0.5322), (2.866, -0.9776, -0.5864), (2.887, -1.029, -0.4628), (3.107, -1.225, -0.5991), (3.06, -1.356, -0.5468), (2.921, -1.378, -0.5957), (3.021, -1.119, -0.5413), (3.059, -1.236, -0.4677), (2.944, -1.33, -0.4656), (2.835, -1.272, -0.5379), (2.882, -1.141, -0.5902), (2.92, -1.184, -0.4622)], [], [(2, 1, 5), (3, 2, 6), (1, 4, 5), (2, 5, 6), (3, 6, 7), (4, 8, 9), (5, 4, 9), (6, 5, 9), (7, 6, 9), (8, 7, 9), (11, 10, 14), (12, 11, 15), (10, 13, 14), (11, 14, 15), (12, 15, 16), (13, 17, 18), (14, 13, 18), (15, 14, 18), (16, 15, 18), (17, 16, 18), (20, 19, 23), (21, 20, 24), (19, 22, 23), (20, 23, 24), (21, 24, 25), (22, 26, 27), (23, 22, 27), (24, 23, 27), (25, 24, 27), (26, 25, 27), (29, 28, 32), (30, 29, 33), (28, 31, 32), (29, 32, 33), (30, 33, 34), (31, 35, 36), (32, 31, 36), (33, 32, 36), (34, 33, 36), (35, 34, 36), (38, 37, 41), (39, 38, 42), (37, 40, 41), (38, 41, 42), (39, 42, 43), (40, 44, 45), (41, 40, 45), (42, 41, 45), (43, 42, 45), (44, 43, 45), (47, 46, 50), (48, 47, 51), (46, 49, 50), (47, 50, 51), (48, 51, 52), (49, 53, 54), (50, 49, 54), (51, 50, 54), (52, 51, 54), (53, 52, 54), (56, 55, 59), (57, 56, 60), (55, 58, 59), (56, 59, 60), (57, 60, 61), (58, 62, 63), (59, 58, 63), (60, 59, 63), (61, 60, 63), (62, 61, 63), (65, 64, 68), (66, 65, 69), (64, 67, 68), (65, 68, 69), (66, 69, 70), (67, 71, 72), (68, 67, 72), (69, 68, 72), (70, 69, 72), (71, 70, 72), (74, 73, 77), (75, 74, 78), (73, 76, 77), (74, 77, 78), (75, 78, 79), (76, 80, 81), (77, 76, 81), (78, 77, 81), (79, 78, 81), (80, 79, 81), (83, 82, 86), (84, 83, 87), (82, 85, 86), (83, 86, 87), (84, 87, 88), (85, 89, 90), (86, 85, 90), (87, 86, 90), (88, 87, 90), (89, 88, 90), (92, 91, 95), (93, 92, 96), (91, 94, 95), (92, 95, 96), (93, 96, 97), (94, 98, 99), (95, 94, 99), (96, 95, 99), (97, 96, 99), (98, 97, 99), (101, 100, 104), (102, 101, 105), (100, 103, 104), (101, 104, 105), (102, 105, 106), (103, 107, 108), (104, 103, 108), (105, 104, 108), (106, 105, 108), (107, 106, 108), (110, 109, 113), (111, 110, 114), (109, 112, 113), (110, 113, 114), (111, 114, 115), (112, 116, 117), (113, 112, 117), (114, 113, 117), (115, 114, 117), (116, 115, 117), (119, 118, 122), (120, 119, 123), (118, 121, 122), (119, 122, 123), (120, 123, 124), (121, 125, 126), (122, 121, 126), (123, 122, 126), (124, 123, 126), (125, 124, 126), (128, 127, 131), (129, 128, 132), (127, 130, 131), (128, 131, 132), (129, 132, 133), (130, 134, 135), (131, 130, 135), (132, 131, 135), (133, 132, 135), (134, 133, 135), (137, 136, 140), (138, 137, 141), (136, 139, 140), (137, 140, 141), (138, 141, 142), (139, 143, 144), (140, 139, 144), (141, 140, 144), (142, 141, 144), (143, 142, 144), (146, 145, 149), (147, 146, 150), (145, 148, 149), (146, 149, 150), (147, 150, 151), (148, 152, 153), (149, 148, 153), (150, 149, 153), (151, 150, 153), (152, 151, 153), (155, 154, 158), (156, 155, 159), (154, 157, 158), (155, 158, 159), (156, 159, 160), (157, 161, 162), (158, 157, 162), (159, 158, 162), (160, 159, 162), (161, 160, 162), (164, 163, 167), (165, 164, 168), (163, 166, 167), (164, 167, 168), (165, 168, 169), (166, 170, 171), (167, 166, 171), (168, 167, 171), (169, 168, 171), (170, 169, 171), (173, 172, 176), (174, 173, 177), (172, 175, 176), (173, 176, 177), (174, 177, 178), (175, 179, 180), (176, 175, 180), (177, 176, 180), (178, 177, 180), (179, 178, 180), (182, 181, 185), (183, 182, 186), (181, 184, 185), (182, 185, 186), (183, 186, 187), (184, 188, 189), (185, 184, 189), (186, 185, 189), (187, 186, 189), (188, 187, 189), (191, 190, 194), (192, 191, 195), (190, 193, 194), (191, 194, 195), (192, 195, 196), (193, 197, 198), (194, 193, 198), (195, 194, 198), (196, 195, 198), (197, 196, 198), (200, 199, 203), (201, 200, 204), (199, 202, 203), (200, 203, 204), (201, 204, 205), (202, 206, 207), (203, 202, 207), (204, 203, 207), (205, 204, 207), (206, 205, 207), (209, 208, 212), (210, 209, 213), (208, 211, 212), (209, 212, 213), (210, 213, 214), (211, 215, 216), (212, 211, 216), (213, 212, 216), (214, 213, 216), (215, 214, 216), (218, 217, 221), (219, 218, 222), (217, 220, 221), (218, 221, 222), (219, 222, 223), (220, 224, 225), (221, 220, 225), (222, 221, 225), (223, 222, 225), (224, 223, 225), (227, 226, 230), (228, 227, 231), (226, 229, 230), (227, 230, 231), (228, 231, 232), (229, 233, 234), (230, 229, 234), (231, 230, 234), (232, 231, 234), (233, 232, 234), (236, 235, 239), (237, 236, 240), (235, 238, 239), (236, 239, 240), (237, 240, 241), (238, 242, 243), (239, 238, 243), (240, 239, 243), (241, 240, 243), (242, 241, 243), (245, 244, 248), (246, 245, 249), (244, 247, 248), (245, 248, 249), (246, 249, 250), (247, 251, 252), (248, 247, 252), (249, 248, 252), (250, 249, 252), (251, 250, 252), (254, 253, 257), (255, 254, 258), (253, 256, 257), (254, 257, 258), (255, 258, 259), (256, 260, 261), (257, 256, 261), (258, 257, 261), (259, 258, 261), (260, 259, 261), (263, 262, 266), (264, 263, 267), (262, 265, 266), (263, 266, 267), (264, 267, 268), (265, 269, 270), (266, 265, 270), (267, 266, 270), (268, 267, 270), (269, 268, 270), (272, 271, 275), (273, 272, 276), (271, 274, 275), (272, 275, 276), (273, 276, 277), (274, 278, 279), (275, 274, 279), (276, 275, 279), (277, 276, 279), (278, 277, 279), (281, 280, 284), (282, 281, 285), (280, 283, 284), (281, 284, 285), (282, 285, 286), (283, 287, 288), (284, 283, 288), (285, 284, 288), (286, 285, 288), (287, 286, 288), (290, 289, 293), (291, 290, 294), (289, 292, 293), (290, 293, 294), (291, 294, 295), (292, 296, 297), (293, 292, 297), (294, 293, 297), (295, 294, 297), (296, 295, 297), (299, 298, 302), (300, 299, 303), (298, 301, 302), (299, 302, 303), (300, 303, 304), (301, 305, 306), (302, 301, 306), (303, 302, 306), (304, 303, 306), (305, 304, 306), (308, 307, 311), (309, 308, 312), (307, 310, 311), (308, 311, 312), (309, 312, 313), (310, 314, 315), (311, 310, 315), (312, 311, 315), (313, 312, 315), (314, 313, 315), (317, 316, 320), (318, 317, 321), (316, 319, 320), (317, 320, 321), (318, 321, 322), (319, 323, 324), (320, 319, 324), (321, 320, 324), (322, 321, 324), (323, 322, 324), (326, 325, 329), (327, 326, 330), (325, 328, 329), (326, 329, 330), (327, 330, 331), (328, 332, 333), (329, 328, 333), (330, 329, 333), (331, 330, 333), (332, 331, 333), (335, 334, 338), (336, 335, 339), (334, 337, 338), (335, 338, 339), (336, 339, 340), (337, 341, 342), (338, 337, 342), (339, 338, 342), (340, 339, 342), (341, 340, 342), (344, 343, 347), (345, 344, 348), (343, 346, 347), (344, 347, 348), (345, 348, 349), (346, 350, 351), (347, 346, 351), (348, 347, 351), (349, 348, 351), (350, 349, 351), (353, 352, 356), (354, 353, 357), (352, 355, 356), (353, 356, 357), (354, 357, 358), (355, 359, 360), (356, 355, 360), (357, 356, 360), (358, 357, 360), (359, 358, 360), (362, 361, 365), (363, 362, 366), (361, 364, 365), (362, 365, 366), (363, 366, 367), (364, 368, 369), (365, 364, 369), (366, 365, 369), (367, 366, 369), (368, 367, 369), (371, 370, 374), (372, 371, 375), (370, 373, 374), (371, 374, 375), (372, 375, 376), (373, 377, 378), (374, 373, 378), (375, 374, 378), (376, 375, 378), (377, 376, 378), (380, 379, 383), (381, 380, 384), (379, 382, 383), (380, 383, 384), (381, 384, 385), (382, 386, 387), (383, 382, 387), (384, 383, 387), (385, 384, 387), (386, 385, 387), (389, 388, 392), (390, 389, 393), (388, 391, 392), (389, 392, 393), (390, 393, 394), (391, 395, 396), (392, 391, 396), (393, 392, 396), (394, 393, 396), (395, 394, 396), (398, 397, 401), (399, 398, 402), (397, 400, 401), (398, 401, 402), (399, 402, 403), (400, 404, 405), (401, 400, 405), (402, 401, 405), (403, 402, 405), (404, 403, 405), (407, 406, 410), (408, 407, 411), (406, 409, 410), (407, 410, 411), (408, 411, 412), (409, 413, 414), (410, 409, 414), (411, 410, 414), (412, 411, 414), (413, 412, 414), (416, 415, 419), (417, 416, 420), (415, 418, 419), (416, 419, 420), (417, 420, 421), (418, 422, 423), (419, 418, 423), (420, 419, 423), (421, 420, 423), (422, 421, 423), (425, 424, 428), (426, 425, 429), (424, 427, 428), (425, 428, 429), (426, 429, 430), (427, 431, 432), (428, 427, 432), (429, 428, 432), (430, 429, 432), (431, 430, 432), (434, 433, 437), (435, 434, 438), (433, 436, 437), (434, 437, 438), (435, 438, 439), (436, 440, 441), (437, 436, 441), (438, 437, 441), (439, 438, 441), (440, 439, 441), (443, 442, 446), (444, 443, 447), (442, 445, 446), (443, 446, 447), (444, 447, 448), (445, 449, 450), (446, 445, 450), (447, 446, 450), (448, 447, 450), (449, 448, 450), (452, 451, 455), (453, 452, 456), (451, 454, 455), (452, 455, 456), (453, 456, 457), (454, 458, 459), (455, 454, 459), (456, 455, 459), (457, 456, 459), (458, 457, 459), (461, 460, 464), (462, 461, 465), (460, 463, 464), (461, 464, 465), (462, 465, 466), (463, 467, 468), (464, 463, 468), (465, 464, 468), (466, 465, 468), (467, 466, 468), (470, 469, 473), (471, 470, 474), (469, 472, 473), (470, 473, 474), (471, 474, 475), (472, 476, 477), (473, 472, 477), (474, 473, 477), (475, 474, 477), (476, 475, 477), (479, 478, 482), (480, 479, 483), (478, 481, 482), (479, 482, 483), (480, 483, 484), (481, 485, 486), (482, 481, 486), (483, 482, 486), (484, 483, 486), (485, 484, 486), (488, 487, 491), (489, 488, 492), (487, 490, 491), (488, 491, 492), (489, 492, 493), (490, 494, 495), (491, 490, 495), (492, 491, 495), (493, 492, 495), (494, 493, 495), (497, 496, 500), (498, 497, 501), (496, 499, 500), (497, 500, 501), (498, 501, 502), (499, 503, 504), (500, 499, 504), (501, 500, 504), (502, 501, 504), (503, 502, 504), (506, 505, 509), (507, 506, 510), (505, 508, 509), (506, 509, 510), (507, 510, 511), (508, 512, 513), (509, 508, 513), (510, 509, 513), (511, 510, 513), (512, 511, 513), (515, 514, 518), (516, 515, 519), (514, 517, 518), (515, 518, 519), (516, 519, 520), (517, 521, 522), (518, 517, 522), (519, 518, 522), (520, 519, 522), (521, 520, 522), (524, 523, 527), (525, 524, 528), (523, 526, 527), (524, 527, 528), (525, 528, 529), (526, 530, 531), (527, 526, 531), (528, 527, 531), (529, 528, 531), (530, 529, 531), (533, 532, 536), (534, 533, 537), (532, 535, 536), (533, 536, 537), (534, 537, 538), (535, 539, 540), (536, 535, 540), (537, 536, 540), (538, 537, 540), (539, 538, 540), (542, 541, 545), (543, 542, 546), (541, 544, 545), (542, 545, 546), (543, 546, 547), (544, 548, 549), (545, 544, 549), (546, 545, 549), (547, 546, 549), (548, 547, 549), (551, 550, 554), (552, 551, 555), (550, 553, 554), (551, 554, 555), (552, 555, 556), (553, 557, 558), (554, 553, 558), (555, 554, 558), (556, 555, 558), (557, 556, 558), (560, 559, 563), (561, 560, 564), (559, 562, 563), (560, 563, 564), (561, 564, 565), (562, 566, 567), (563, 562, 567), (564, 563, 567), (565, 564, 567), (566, 565, 567), (569, 568, 572), (570, 569, 573), (568, 571, 572), (569, 572, 573), (570, 573, 574), (571, 575, 576), (572, 571, 576), (573, 572, 576), (574, 573, 576), (575, 574, 576), (578, 577, 581), (579, 578, 582), (577, 580, 581), (578, 581, 582), (579, 582, 583), (580, 584, 585), (581, 580, 585), (582, 581, 585), (583, 582, 585), (584, 583, 585), (587, 586, 590), (588, 587, 591), (586, 589, 590), (587, 590, 591), (588, 591, 592), (589, 593, 594), (590, 589, 594), (591, 590, 594), (592, 591, 594), (593, 592, 594), (597, 596, 600), (595, 598, 599), (596, 599, 600), (597, 600, 601), (598, 602, 603), (599, 598, 603), (600, 599, 603), (601, 600, 603), (602, 601, 603), (605, 604, 608), (606, 605, 609), (604, 607, 608), (605, 608, 609), (606, 609, 610), (607, 611, 612), (608, 607, 612), (609, 608, 612), (610, 609, 612), (611, 610, 612), (614, 613, 617), (615, 614, 618), (613, 616, 617), (614, 617, 618), (615, 618, 619), (616, 620, 621), (617, 616, 621), (618, 617, 621), (619, 618, 621), (620, 619, 621), (623, 622, 626), (624, 623, 627), (622, 625, 626), (623, 626, 627), (624, 627, 628), (625, 629, 630), (626, 625, 630), (627, 626, 630), (628, 627, 630), (629, 628, 630), (632, 631, 635), (633, 632, 636), (631, 634, 635), (632, 635, 636), (633, 636, 637), (634, 638, 639), (635, 634, 639), (636, 635, 639), (637, 636, 639), (638, 637, 639), (641, 640, 644), (642, 641, 645), (640, 643, 644), (641, 644, 645), (642, 645, 646), (643, 647, 648), (644, 643, 648), (645, 644, 648), (646, 645, 648), (647, 646, 648), (650, 649, 653), (651, 650, 654), (649, 652, 653), (650, 653, 654), (651, 654, 655), (652, 656, 657), (653, 652, 657), (654, 653, 657), (655, 654, 657), (656, 655, 657), (659, 658, 662), (660, 659, 663), (658, 661, 662), (659, 662, 663), (660, 663, 664), (661, 665, 666), (662, 661, 666), (663, 662, 666), (664, 663, 666), (665, 664, 666), (668, 667, 671), (669, 668, 672), (667, 670, 671), (668, 671, 672), (669, 672, 673), (670, 674, 675), (671, 670, 675), (672, 671, 675), (673, 672, 675), (674, 673, 675), (677, 676, 680), (678, 677, 681), (676, 679, 680), (677, 680, 681), (678, 681, 682), (679, 683, 684), (680, 679, 684), (681, 680, 684), (682, 681, 684), (683, 682, 684), (686, 685, 689), (687, 686, 690), (685, 688, 689), (686, 689, 690), (687, 690, 691), (688, 692, 693), (689, 688, 693), (690, 689, 693), (691, 690, 693), (692, 691, 693), (695, 694, 698), (696, 695, 699), (694, 697, 698), (695, 698, 699), (696, 699, 700), (697, 701, 702), (698, 697, 702), (699, 698, 702), (700, 699, 702), (701, 700, 702), (704, 703, 707), (705, 704, 708), (703, 706, 707), (704, 707, 708), (705, 708, 709), (706, 710, 711), (707, 706, 711), (708, 707, 711), (709, 708, 711), (710, 709, 711), (713, 712, 716), (714, 713, 717), (712, 715, 716), (713, 716, 717), (714, 717, 718), (715, 719, 720), (716, 715, 720), (717, 716, 720), (718, 717, 720), (719, 718, 720), (722, 721, 725), (723, 722, 726), (721, 724, 725), (722, 725, 726), (723, 726, 727), (724, 728, 729), (725, 724, 729), (726, 725, 729), (727, 726, 729), (728, 727, 729), (731, 730, 734), (732, 731, 735), (730, 733, 734), (731, 734, 735), (732, 735, 736), (733, 737, 738), (734, 733, 738), (735, 734, 738), (736, 735, 738), (737, 736, 738), (740, 739, 743), (741, 740, 744), (739, 742, 743), (740, 743, 744), (741, 744, 745), (742, 746, 747), (743, 742, 747), (744, 743, 747), (745, 744, 747), (746, 745, 747), (749, 748, 752), (750, 749, 753), (748, 751, 752), (749, 752, 753), (750, 753, 754), (751, 755, 756), (752, 751, 756), (753, 752, 756), (754, 753, 756), (755, 754, 756), (758, 757, 761), (759, 758, 762), (757, 760, 761), (758, 761, 762), (759, 762, 763), (760, 764, 765), (761, 760, 765), (762, 761, 765), (763, 762, 765), (764, 763, 765), (767, 766, 770), (768, 767, 771), (766, 769, 770), (767, 770, 771), (768, 771, 772), (769, 773, 774), (770, 769, 774), (771, 770, 774), (772, 771, 774), (773, 772, 774), (776, 775, 779), (777, 776, 780), (775, 778, 779), (776, 779, 780), (777, 780, 781), (778, 782, 783), (779, 778, 783), (780, 779, 783), (781, 780, 783), (782, 781, 783), (785, 784, 788), (786, 785, 789), (784, 787, 788), (785, 788, 789), (786, 789, 790), (787, 791, 792), (788, 787, 792), (789, 788, 792), (790, 789, 792), (791, 790, 792), (794, 793, 797), (795, 794, 798), (793, 796, 797), (794, 797, 798), (795, 798, 799), (796, 800, 801), (797, 796, 801), (798, 797, 801), (799, 798, 801), (800, 799, 801), (803, 802, 806), (804, 803, 807), (802, 805, 806), (803, 806, 807), (804, 807, 808), (805, 809, 810), (806, 805, 810), (807, 806, 810), (808, 807, 810), (809, 808, 810), (812, 811, 815), (813, 812, 816), (811, 814, 815), (812, 815, 816), (813, 816, 817), (814, 818, 819), (815, 814, 819), (816, 815, 819), (817, 816, 819), (818, 817, 819), (821, 820, 824), (822, 821, 825), (820, 823, 824), (821, 824, 825), (822, 825, 826), (823, 827, 828), (824, 823, 828), (825, 824, 828), (826, 825, 828), (827, 826, 828), (830, 829, 833), (831, 830, 834), (829, 832, 833), (830, 833, 834), (831, 834, 835), (832, 836, 837), (833, 832, 837), (834, 833, 837), (835, 834, 837), (836, 835, 837), (839, 838, 842), (840, 839, 843), (838, 841, 842), (839, 842, 843), (840, 843, 844), (841, 845, 846), (842, 841, 846), (843, 842, 846), (844, 843, 846), (845, 844, 846), (848, 847, 851), (849, 848, 852), (847, 850, 851), (848, 851, 852), (849, 852, 853), (850, 854, 855), (851, 850, 855), (852, 851, 855), (853, 852, 855), (854, 853, 855), (857, 856, 860), (858, 857, 861), (856, 859, 860), (857, 860, 861), (858, 861, 862), (859, 863, 864), (860, 859, 864), (861, 860, 864), (862, 861, 864), (863, 862, 864), (866, 865, 869), (867, 866, 870), (865, 868, 869), (866, 869, 870), (867, 870, 871), (868, 872, 873), (869, 868, 873), (870, 869, 873), (871, 870, 873), (872, 871, 873), (875, 874, 878), (876, 875, 879), (874, 877, 878), (875, 878, 879), (876, 879, 880), (877, 881, 882), (878, 877, 882), (879, 878, 882), (880, 879, 882), (881, 880, 882), (884, 883, 887), (885, 884, 888), (883, 886, 887), (884, 887, 888), (885, 888, 889), (886, 890, 891), (887, 886, 891), (888, 887, 891), (889, 888, 891), (890, 889, 891), (893, 892, 896), (894, 893, 897), (892, 895, 896), (893, 896, 897), (894, 897, 898), (895, 899, 900), (896, 895, 900), (897, 896, 900), (898, 897, 900), (899, 898, 900)])
_uv = me_plane_001.uv_layers.new(name='UVMap')
_uv.uv.foreach_set('vector', [0.8802, 0.6544, 0.8752, 0.6156, 0.9195, 0.6307, 0.8752, 0.6879, 0.8802, 0.6544, 0.9195, 0.6753, 0.733, 0.9128, 0.692, 0.8928, 0.733, 0.869, 0.8802, 0.6544, 0.9195, 0.6307, 0.9195, 0.6753, 0.2939, 0.8856, 0.2987, 0.8417, 0.3381, 0.8677, 0.5416, 0.8522, 0.5841, 0.8682, 0.5434, 0.8917, 0.733, 0.869, 0.692, 0.8928, 0.6909, 0.8517, 0.2987, 0.8417, 0.2939, 0.8198, 0.3381, 0.8271, 0.3381, 0.8677, 0.2987, 0.8417, 0.3381, 0.8271, 0.5841, 0.8682, 0.5841, 0.9127, 0.5434, 0.8917, 0.8022, 0.7718, 0.8507, 0.7904, 0.8049, 0.8174, 0.6909, 0.7835, 0.7386, 0.8064, 0.6924, 0.8336, 0.8507, 0.7904, 0.8507, 0.8404, 0.8049, 0.8174, 0.7386, 0.8064, 0.7386, 0.8517, 0.6924, 0.8336, 0.8752, 0.6978, 0.8257, 0.682, 0.8708, 0.6566, 0.7406, 0.8339, 0.7386, 0.7835, 0.7867, 0.8065, 0.7867, 0.8508, 0.7406, 0.8339, 0.7867, 0.8065, 0.8257, 0.682, 0.8022, 0.6568, 0.8257, 0.6313, 0.8708, 0.6566, 0.8257, 0.682, 0.8257, 0.6313, 0.8752, 0.6156, 0.8708, 0.6566, 0.8257, 0.6313, 0.9628, 0.0, 0.9628, 0.04525, 0.9214, 0.0211, 0.9193, 0.01333, 0.9193, 0.05906, 0.8768, 0.036, 0.9628, 0.04525, 0.9193, 0.06173, 0.9214, 0.0211, 0.9193, 0.05906, 0.8785, 0.074, 0.8768, 0.036, 0.9193, 0.01333, 0.8768, 0.036, 0.8785, 0.0, 0.8029, 0.861, 0.8448, 0.8404, 0.8448, 0.8851, 0.8022, 0.9028, 0.8029, 0.861, 0.8448, 0.8851, 0.9283, 0.5739, 0.891, 0.5778, 0.8854, 0.5524, 0.9283, 0.531, 0.9283, 0.5739, 0.8854, 0.5524, 0.891, 0.5084, 0.9283, 0.531, 0.8854, 0.5524, 0.9193, 0.074, 0.9632, 0.09083, 0.922, 0.1154, 0.868, 0.842, 0.9114, 0.8623, 0.8699, 0.8872, 0.9632, 0.09083, 0.9632, 0.1358, 0.922, 0.1154, 0.9114, 0.8623, 0.9114, 0.9031, 0.8699, 0.8872, 0.868, 0.7718, 0.8234, 0.7579, 0.8641, 0.7351, 0.6293, 0.8879, 0.6273, 0.8426, 0.6708, 0.8631, 0.6708, 0.9033, 0.6293, 0.8879, 0.6708, 0.8631, 0.8234, 0.7579, 0.8022, 0.7345, 0.8234, 0.7121, 0.8641, 0.7351, 0.8234, 0.7579, 0.8234, 0.7121, 0.868, 0.6978, 0.8641, 0.7351, 0.8234, 0.7121, 0.8768, 0.1348, 0.8768, 0.08912, 0.9188, 0.1124, 0.7391, 0.8964, 0.7386, 0.8508, 0.7811, 0.8728, 0.8768, 0.08912, 0.9193, 0.074, 0.9188, 0.1124, 0.8768, 0.1348, 0.9188, 0.1124, 0.9193, 0.1479, 0.7391, 0.8964, 0.7811, 0.8728, 0.7811, 0.9115, 0.9224, 0.2566, 0.9186, 0.2144, 0.9631, 0.2315, 0.9631, 0.276, 0.9224, 0.2566, 0.9631, 0.2315, 0.9548, 0.7618, 0.9145, 0.7661, 0.9121, 0.7423, 0.9548, 0.7195, 0.9548, 0.7618, 0.9121, 0.7423, 0.9145, 0.6978, 0.9548, 0.7195, 0.9121, 0.7423, 0.9195, 0.6156, 0.9629, 0.6321, 0.9214, 0.6562, 0.3382, 0.8474, 0.3805, 0.8686, 0.3385, 0.8926, 0.9629, 0.6321, 0.9629, 0.6774, 0.9214, 0.6562, 0.3805, 0.8686, 0.3805, 0.9095, 0.3385, 0.8926, 0.2476, 0.8167, 0.203, 0.8021, 0.2437, 0.7788, 0.382, 0.893, 0.3805, 0.8474, 0.4236, 0.8686, 0.4236, 0.9079, 0.382, 0.893, 0.4236, 0.8686, 0.203, 0.8021, 0.1818, 0.7804, 0.203, 0.7563, 0.2437, 0.7788, 0.203, 0.8021, 0.203, 0.7563, 0.2476, 0.7427, 0.2437, 0.7788, 0.203, 0.7563, 0.2476, 0.809, 0.2476, 0.7591, 0.2935, 0.7845, 0.8772, 0.1978, 0.8768, 0.1479, 0.923, 0.172, 0.2476, 0.7591, 0.2939, 0.7427, 0.2935, 0.7845, 0.2476, 0.809, 0.2935, 0.7845, 0.2939, 0.8234, 0.8772, 0.1978, 0.923, 0.172, 0.923, 0.2144, 0.8721, 0.8207, 0.868, 0.7748, 0.9166, 0.7933, 0.9166, 0.842, 0.8721, 0.8207, 0.9166, 0.7933, 0.6739, 0.8378, 0.6297, 0.8426, 0.6273, 0.8166, 0.6739, 0.7917, 0.6739, 0.8378, 0.6273, 0.8166, 0.6297, 0.768, 0.6739, 0.7917, 0.6273, 0.8166, 0.4992, 0.832, 0.4951, 0.7887, 0.5416, 0.806, 0.3381, 0.8052, 0.2953, 0.8198, 0.2939, 0.7814, 0.2275, 0.8812, 0.1846, 0.8605, 0.2275, 0.8347, 0.4992, 0.832, 0.5416, 0.806, 0.5416, 0.8528, 0.3381, 0.8052, 0.2939, 0.7814, 0.3381, 0.7575, 0.9166, 0.7748, 0.9618, 0.7916, 0.9186, 0.8165, 0.2275, 0.8347, 0.1846, 0.8605, 0.1818, 0.8167, 0.4777, 0.799, 0.4777, 0.8463, 0.4554, 0.8272, 0.3381, 0.7575, 0.2939, 0.7814, 0.2953, 0.7427, 0.9618, 0.7916, 0.9618, 0.8389, 0.9186, 0.8165, 0.869, 0.6978, 0.9121, 0.7111, 0.868, 0.7345, 0.5416, 0.8522, 0.5459, 0.811, 0.5881, 0.8361, 0.9121, 0.7111, 0.9121, 0.7587, 0.868, 0.7345, 0.5459, 0.811, 0.5881, 0.7887, 0.5881, 0.8361, 0.2925, 0.8234, 0.2925, 0.8703, 0.2491, 0.8451, 0.9625, 0.374, 0.9625, 0.4216, 0.919, 0.3971, 0.868, 0.7345, 0.9121, 0.7587, 0.869, 0.7748, 0.8673, 0.8404, 0.8673, 0.8873, 0.8448, 0.8576, 0.2491, 0.8451, 0.2925, 0.8703, 0.2476, 0.8881, 0.9625, 0.4216, 0.9177, 0.4377, 0.919, 0.3971, 0.9267, 0.1671, 0.967, 0.1479, 0.967, 0.1919, 0.9186, 0.273, 0.8776, 0.2876, 0.8768, 0.2503, 0.9605, 0.8998, 0.9202, 0.8806, 0.9605, 0.8558, 0.9267, 0.1671, 0.967, 0.1919, 0.923, 0.2088, 0.9186, 0.273, 0.8768, 0.2503, 0.9186, 0.2278, 0.4236, 0.8474, 0.4663, 0.863, 0.4251, 0.8863, 0.9605, 0.8558, 0.9202, 0.8806, 0.9166, 0.8389, 0.9496, 0.5691, 0.9496, 0.6138, 0.9283, 0.5968, 0.9186, 0.2278, 0.8768, 0.2503, 0.8776, 0.2144, 0.4663, 0.863, 0.4663, 0.908, 0.4251, 0.8863, 0.9185, 0.3015, 0.9185, 0.3467, 0.8768, 0.3241, 0.626, 0.8683, 0.626, 0.9132, 0.5845, 0.8917, 0.9185, 0.3467, 0.877, 0.3607, 0.8768, 0.3241, 0.9185, 0.3015, 0.8768, 0.3241, 0.877, 0.2876, 0.626, 0.8683, 0.5845, 0.8917, 0.5841, 0.8522, 0.9322, 0.549, 0.9283, 0.5084, 0.9724, 0.5246, 0.9724, 0.5691, 0.9322, 0.549, 0.9724, 0.5246, 0.9595, 0.5, 0.9183, 0.5048, 0.9177, 0.4819, 0.9595, 0.4585, 0.9595, 0.5, 0.9177, 0.4819, 0.9183, 0.4377, 0.9595, 0.4585, 0.9177, 0.4819, 0.4939, 0.7444, 0.4939, 0.7861, 0.4554, 0.7652, 0.9992, 0.8537, 0.9992, 0.8952, 0.9608, 0.8753, 0.4939, 0.7861, 0.4556, 0.799, 0.4554, 0.7652, 0.4939, 0.7444, 0.4554, 0.7652, 0.4556, 0.7315, 0.9992, 0.8537, 0.9608, 0.8753, 0.9605, 0.8389, 0.9584, 0.7352, 0.9548, 0.6978, 0.9954, 0.7127, 0.9954, 0.7538, 0.9584, 0.7352, 0.9954, 0.7127, 0.5337, 0.9103, 0.4957, 0.9147, 0.4951, 0.8935, 0.5337, 0.872, 0.5337, 0.9103, 0.4951, 0.8935, 0.4957, 0.8528, 0.5337, 0.872, 0.4951, 0.8935, 0.9232, 0.3208, 0.9185, 0.2876, 0.9597, 0.3002, 0.9185, 0.3551, 0.9232, 0.3208, 0.9597, 0.342, 0.9597, 0.3433, 0.9619, 0.3023, 0.9996, 0.3253, 0.9232, 0.3208, 0.9597, 0.3002, 0.9597, 0.342, 0.6272, 0.7887, 0.6263, 0.8295, 0.5881, 0.8072, 1.0, 0.4377, 1.0, 0.4783, 0.9628, 0.4555, 0.9996, 0.3253, 0.9619, 0.3023, 0.9996, 0.2876, 0.6263, 0.8295, 0.6272, 0.8503, 0.5881, 0.8453, 0.5881, 0.8072, 0.6263, 0.8295, 0.5881, 0.8453, 1.0, 0.4783, 0.9595, 0.494, 0.9628, 0.4555, 0.8802, 0.6544, 0.8752, 0.6156, 0.9195, 0.6307, 0.8752, 0.6879, 0.8802, 0.6544, 0.9195, 0.6753, 0.733, 0.9128, 0.692, 0.8928, 0.733, 0.869, 0.8802, 0.6544, 0.9195, 0.6307, 0.9195, 0.6753, 0.2939, 0.8856, 0.2987, 0.8417, 0.3381, 0.8677, 0.5416, 0.8522, 0.5841, 0.8682, 0.5434, 0.8917, 0.733, 0.869, 0.692, 0.8928, 0.6909, 0.8517, 0.2987, 0.8417, 0.2939, 0.8198, 0.3381, 0.8271, 0.3381, 0.8677, 0.2987, 0.8417, 0.3381, 0.8271, 0.5841, 0.8682, 0.5841, 0.9127, 0.5434, 0.8917, 0.8802, 0.6544, 0.8752, 0.6156, 0.9195, 0.6307, 0.8752, 0.6879, 0.8802, 0.6544, 0.9195, 0.6753, 0.733, 0.9128, 0.692, 0.8928, 0.733, 0.869, 0.8802, 0.6544, 0.9195, 0.6307, 0.9195, 0.6753, 0.2939, 0.8856, 0.2987, 0.8417, 0.3381, 0.8677, 0.5416, 0.8522, 0.5841, 0.8682, 0.5434, 0.8917, 0.733, 0.869, 0.692, 0.8928, 0.6909, 0.8517, 0.2987, 0.8417, 0.2939, 0.8198, 0.3381, 0.8271, 0.3381, 0.8677, 0.2987, 0.8417, 0.3381, 0.8271, 0.5841, 0.8682, 0.5841, 0.9127, 0.5434, 0.8917, 0.8802, 0.6544, 0.8752, 0.6156, 0.9195, 0.6307, 0.8752, 0.6879, 0.8802, 0.6544, 0.9195, 0.6753, 0.733, 0.9128, 0.692, 0.8928, 0.733, 0.869, 0.8802, 0.6544, 0.9195, 0.6307, 0.9195, 0.6753, 0.2939, 0.8856, 0.2987, 0.8417, 0.3381, 0.8677, 0.5416, 0.8522, 0.5841, 0.8682, 0.5434, 0.8917, 0.733, 0.869, 0.692, 0.8928, 0.6909, 0.8517, 0.2987, 0.8417, 0.2939, 0.8198, 0.3381, 0.8271, 0.3381, 0.8677, 0.2987, 0.8417, 0.3381, 0.8271, 0.5841, 0.8682, 0.5841, 0.9127, 0.5434, 0.8917, 0.8802, 0.6544, 0.8752, 0.6156, 0.9195, 0.6307, 0.8752, 0.6879, 0.8802, 0.6544, 0.9195, 0.6753, 0.733, 0.9128, 0.692, 0.8928, 0.733, 0.869, 0.8802, 0.6544, 0.9195, 0.6307, 0.9195, 0.6753, 0.2939, 0.8856, 0.2987, 0.8417, 0.3381, 0.8677, 0.5416, 0.8522, 0.5841, 0.8682, 0.5434, 0.8917, 0.733, 0.869, 0.692, 0.8928, 0.6909, 0.8517, 0.2987, 0.8417, 0.2939, 0.8198, 0.3381, 0.8271, 0.3381, 0.8677, 0.2987, 0.8417, 0.3381, 0.8271, 0.5841, 0.8682, 0.5841, 0.9127, 0.5434, 0.8917, 0.9195, 0.6156, 0.9629, 0.6321, 0.9214, 0.6562, 0.3382, 0.8474, 0.3805, 0.8686, 0.3385, 0.8926, 0.9629, 0.6321, 0.9629, 0.6774, 0.9214, 0.6562, 0.3805, 0.8686, 0.3805, 0.9095, 0.3385, 0.8926, 0.2476, 0.8167, 0.203, 0.8021, 0.2437, 0.7788, 0.382, 0.893, 0.3805, 0.8474, 0.4236, 0.8686, 0.4236, 0.9079, 0.382, 0.893, 0.4236, 0.8686, 0.203, 0.8021, 0.1818, 0.7804, 0.203, 0.7563, 0.2437, 0.7788, 0.203, 0.8021, 0.203, 0.7563, 0.2476, 0.7427, 0.2437, 0.7788, 0.203, 0.7563, 0.2476, 0.809, 0.2476, 0.7591, 0.2935, 0.7845, 0.8772, 0.1978, 0.8768, 0.1479, 0.923, 0.172, 0.2476, 0.7591, 0.2939, 0.7427, 0.2935, 0.7845, 0.2476, 0.809, 0.2935, 0.7845, 0.2939, 0.8234, 0.8772, 0.1978, 0.923, 0.172, 0.923, 0.2144, 0.8721, 0.8207, 0.868, 0.7748, 0.9166, 0.7933, 0.9166, 0.842, 0.8721, 0.8207, 0.9166, 0.7933, 0.6739, 0.8378, 0.6297, 0.8426, 0.6273, 0.8166, 0.6739, 0.7917, 0.6739, 0.8378, 0.6273, 0.8166, 0.6297, 0.768, 0.6739, 0.7917, 0.6273, 0.8166, 0.4992, 0.832, 0.4951, 0.7887, 0.5416, 0.806, 0.3381, 0.8052, 0.2953, 0.8198, 0.2939, 0.7814, 0.2275, 0.8812, 0.1846, 0.8605, 0.2275, 0.8347, 0.4992, 0.832, 0.5416, 0.806, 0.5416, 0.8528, 0.3381, 0.8052, 0.2939, 0.7814, 0.3381, 0.7575, 0.9166, 0.7748, 0.9618, 0.7916, 0.9186, 0.8165, 0.2275, 0.8347, 0.1846, 0.8605, 0.1818, 0.8167, 0.4777, 0.799, 0.4777, 0.8463, 0.4554, 0.8272, 0.3381, 0.7575, 0.2939, 0.7814, 0.2953, 0.7427, 0.9618, 0.7916, 0.9618, 0.8389, 0.9186, 0.8165, 0.869, 0.6978, 0.9121, 0.7111, 0.868, 0.7345, 0.5416, 0.8522, 0.5459, 0.811, 0.5881, 0.8361, 0.9121, 0.7111, 0.9121, 0.7587, 0.868, 0.7345, 0.5459, 0.811, 0.5881, 0.7887, 0.5881, 0.8361, 0.2925, 0.8234, 0.2925, 0.8703, 0.2491, 0.8451, 0.9625, 0.374, 0.9625, 0.4216, 0.919, 0.3971, 0.868, 0.7345, 0.9121, 0.7587, 0.869, 0.7748, 0.8673, 0.8404, 0.8673, 0.8873, 0.8448, 0.8576, 0.2491, 0.8451, 0.2925, 0.8703, 0.2476, 0.8881, 0.9625, 0.4216, 0.9177, 0.4377, 0.919, 0.3971, 0.9267, 0.1671, 0.967, 0.1479, 0.967, 0.1919, 0.9186, 0.273, 0.8776, 0.2876, 0.8768, 0.2503, 0.9605, 0.8998, 0.9202, 0.8806, 0.9605, 0.8558, 0.9267, 0.1671, 0.967, 0.1919, 0.923, 0.2088, 0.9186, 0.273, 0.8768, 0.2503, 0.9186, 0.2278, 0.4236, 0.8474, 0.4663, 0.863, 0.4251, 0.8863, 0.9605, 0.8558, 0.9202, 0.8806, 0.9166, 0.8389, 0.9496, 0.5691, 0.9496, 0.6138, 0.9283, 0.5968, 0.9186, 0.2278, 0.8768, 0.2503, 0.8776, 0.2144, 0.4663, 0.863, 0.4663, 0.908, 0.4251, 0.8863, 0.9185, 0.3015, 0.9185, 0.3467, 0.8768, 0.3241, 0.626, 0.8683, 0.626, 0.9132, 0.5845, 0.8917, 0.9185, 0.3467, 0.877, 0.3607, 0.8768, 0.3241, 0.9185, 0.3015, 0.8768, 0.3241, 0.877, 0.2876, 0.626, 0.8683, 0.5845, 0.8917, 0.5841, 0.8522, 0.9322, 0.549, 0.9283, 0.5084, 0.9724, 0.5246, 0.9724, 0.5691, 0.9322, 0.549, 0.9724, 0.5246, 0.9595, 0.5, 0.9183, 0.5048, 0.9177, 0.4819, 0.9595, 0.4585, 0.9595, 0.5, 0.9177, 0.4819, 0.9183, 0.4377, 0.9595, 0.4585, 0.9177, 0.4819, 0.4939, 0.7444, 0.4939, 0.7861, 0.4554, 0.7652, 0.9992, 0.8537, 0.9992, 0.8952, 0.9608, 0.8753, 0.4939, 0.7861, 0.4556, 0.799, 0.4554, 0.7652, 0.4939, 0.7444, 0.4554, 0.7652, 0.4556, 0.7315, 0.9992, 0.8537, 0.9608, 0.8753, 0.9605, 0.8389, 0.9584, 0.7352, 0.9548, 0.6978, 0.9954, 0.7127, 0.9954, 0.7538, 0.9584, 0.7352, 0.9954, 0.7127, 0.5337, 0.9103, 0.4957, 0.9147, 0.4951, 0.8935, 0.5337, 0.872, 0.5337, 0.9103, 0.4951, 0.8935, 0.4957, 0.8528, 0.5337, 0.872, 0.4951, 0.8935, 0.9232, 0.3208, 0.9185, 0.2876, 0.9597, 0.3002, 0.9185, 0.3551, 0.9232, 0.3208, 0.9597, 0.342, 0.9597, 0.3433, 0.9619, 0.3023, 0.9996, 0.3253, 0.9232, 0.3208, 0.9597, 0.3002, 0.9597, 0.342, 0.6272, 0.7887, 0.6263, 0.8295, 0.5881, 0.8072, 1.0, 0.4377, 1.0, 0.4783, 0.9628, 0.4555, 0.9996, 0.3253, 0.9619, 0.3023, 0.9996, 0.2876, 0.6263, 0.8295, 0.6272, 0.8503, 0.5881, 0.8453, 0.5881, 0.8072, 0.6263, 0.8295, 0.5881, 0.8453, 1.0, 0.4783, 0.9595, 0.494, 0.9628, 0.4555, 0.9195, 0.6156, 0.9629, 0.6321, 0.9214, 0.6562, 0.3382, 0.8474, 0.3805, 0.8686, 0.3385, 0.8926, 0.9629, 0.6321, 0.9629, 0.6774, 0.9214, 0.6562, 0.3805, 0.8686, 0.3805, 0.9095, 0.3385, 0.8926, 0.2476, 0.8167, 0.203, 0.8021, 0.2437, 0.7788, 0.382, 0.893, 0.3805, 0.8474, 0.4236, 0.8686, 0.4236, 0.9079, 0.382, 0.893, 0.4236, 0.8686, 0.203, 0.8021, 0.1818, 0.7804, 0.203, 0.7563, 0.2437, 0.7788, 0.203, 0.8021, 0.203, 0.7563, 0.2476, 0.7427, 0.2437, 0.7788, 0.203, 0.7563, 0.2476, 0.809, 0.2476, 0.7591, 0.2935, 0.7845, 0.8772, 0.1978, 0.8768, 0.1479, 0.923, 0.172, 0.2476, 0.7591, 0.2939, 0.7427, 0.2935, 0.7845, 0.2476, 0.809, 0.2935, 0.7845, 0.2939, 0.8234, 0.8772, 0.1978, 0.923, 0.172, 0.923, 0.2144, 0.8721, 0.8207, 0.868, 0.7748, 0.9166, 0.7933, 0.9166, 0.842, 0.8721, 0.8207, 0.9166, 0.7933, 0.6739, 0.8378, 0.6297, 0.8426, 0.6273, 0.8166, 0.6739, 0.7917, 0.6739, 0.8378, 0.6273, 0.8166, 0.6297, 0.768, 0.6739, 0.7917, 0.6273, 0.8166, 0.4992, 0.832, 0.4951, 0.7887, 0.5416, 0.806, 0.3381, 0.8052, 0.2953, 0.8198, 0.2939, 0.7814, 0.2275, 0.8812, 0.1846, 0.8605, 0.2275, 0.8347, 0.4992, 0.832, 0.5416, 0.806, 0.5416, 0.8528, 0.3381, 0.8052, 0.2939, 0.7814, 0.3381, 0.7575, 0.9166, 0.7748, 0.9618, 0.7916, 0.9186, 0.8165, 0.2275, 0.8347, 0.1846, 0.8605, 0.1818, 0.8167, 0.4777, 0.799, 0.4777, 0.8463, 0.4554, 0.8272, 0.3381, 0.7575, 0.2939, 0.7814, 0.2953, 0.7427, 0.9618, 0.7916, 0.9618, 0.8389, 0.9186, 0.8165, 0.869, 0.6978, 0.9121, 0.7111, 0.868, 0.7345, 0.5416, 0.8522, 0.5459, 0.811, 0.5881, 0.8361, 0.9121, 0.7111, 0.9121, 0.7587, 0.868, 0.7345, 0.5459, 0.811, 0.5881, 0.7887, 0.5881, 0.8361, 0.2925, 0.8234, 0.2925, 0.8703, 0.2491, 0.8451, 0.9625, 0.374, 0.9625, 0.4216, 0.919, 0.3971, 0.868, 0.7345, 0.9121, 0.7587, 0.869, 0.7748, 0.8673, 0.8404, 0.8673, 0.8873, 0.8448, 0.8576, 0.2491, 0.8451, 0.2925, 0.8703, 0.2476, 0.8881, 0.9625, 0.4216, 0.9177, 0.4377, 0.919, 0.3971, 0.9267, 0.1671, 0.967, 0.1479, 0.967, 0.1919, 0.9186, 0.273, 0.8776, 0.2876, 0.8768, 0.2503, 0.9605, 0.8998, 0.9202, 0.8806, 0.9605, 0.8558, 0.9267, 0.1671, 0.967, 0.1919, 0.923, 0.2088, 0.9186, 0.273, 0.8768, 0.2503, 0.9186, 0.2278, 0.4236, 0.8474, 0.4663, 0.863, 0.4251, 0.8863, 0.9605, 0.8558, 0.9202, 0.8806, 0.9166, 0.8389, 0.9496, 0.5691, 0.9496, 0.6138, 0.9283, 0.5968, 0.9186, 0.2278, 0.8768, 0.2503, 0.8776, 0.2144, 0.4663, 0.863, 0.4663, 0.908, 0.4251, 0.8863, 0.9185, 0.3015, 0.9185, 0.3467, 0.8768, 0.3241, 0.626, 0.8683, 0.626, 0.9132, 0.5845, 0.8917, 0.9185, 0.3467, 0.877, 0.3607, 0.8768, 0.3241, 0.9185, 0.3015, 0.8768, 0.3241, 0.877, 0.2876, 0.626, 0.8683, 0.5845, 0.8917, 0.5841, 0.8522, 0.9322, 0.549, 0.9283, 0.5084, 0.9724, 0.5246, 0.9724, 0.5691, 0.9322, 0.549, 0.9724, 0.5246, 0.9595, 0.5, 0.9183, 0.5048, 0.9177, 0.4819, 0.9595, 0.4585, 0.9595, 0.5, 0.9177, 0.4819, 0.9183, 0.4377, 0.9595, 0.4585, 0.9177, 0.4819, 0.4939, 0.7444, 0.4939, 0.7861, 0.4554, 0.7652, 0.9992, 0.8537, 0.9992, 0.8952, 0.9608, 0.8753, 0.4939, 0.7861, 0.4556, 0.799, 0.4554, 0.7652, 0.4939, 0.7444, 0.4554, 0.7652, 0.4556, 0.7315, 0.9992, 0.8537, 0.9608, 0.8753, 0.9605, 0.8389, 0.9584, 0.7352, 0.9548, 0.6978, 0.9954, 0.7127, 0.9954, 0.7538, 0.9584, 0.7352, 0.9954, 0.7127, 0.5337, 0.9103, 0.4957, 0.9147, 0.4951, 0.8935, 0.5337, 0.872, 0.5337, 0.9103, 0.4951, 0.8935, 0.4957, 0.8528, 0.5337, 0.872, 0.4951, 0.8935, 0.9232, 0.3208, 0.9185, 0.2876, 0.9597, 0.3002, 0.9185, 0.3551, 0.9232, 0.3208, 0.9597, 0.342, 0.9597, 0.3433, 0.9619, 0.3023, 0.9996, 0.3253, 0.9232, 0.3208, 0.9597, 0.3002, 0.9597, 0.342, 0.6272, 0.7887, 0.6263, 0.8295, 0.5881, 0.8072, 1.0, 0.4377, 1.0, 0.4783, 0.9628, 0.4555, 0.9996, 0.3253, 0.9619, 0.3023, 0.9996, 0.2876, 0.6263, 0.8295, 0.6272, 0.8503, 0.5881, 0.8453, 0.5881, 0.8072, 0.6263, 0.8295, 0.5881, 0.8453, 1.0, 0.4783, 0.9595, 0.494, 0.9628, 0.4555, 0.9195, 0.6156, 0.9629, 0.6321, 0.9214, 0.6562, 0.3382, 0.8474, 0.3805, 0.8686, 0.3385, 0.8926, 0.9629, 0.6321, 0.9629, 0.6774, 0.9214, 0.6562, 0.3805, 0.8686, 0.3805, 0.9095, 0.3385, 0.8926, 0.2476, 0.8167, 0.203, 0.8021, 0.2437, 0.7788, 0.382, 0.893, 0.3805, 0.8474, 0.4236, 0.8686, 0.4236, 0.9079, 0.382, 0.893, 0.4236, 0.8686, 0.203, 0.8021, 0.1818, 0.7804, 0.203, 0.7563, 0.2437, 0.7788, 0.203, 0.8021, 0.203, 0.7563, 0.2476, 0.7427, 0.2437, 0.7788, 0.203, 0.7563, 0.2476, 0.809, 0.2476, 0.7591, 0.2935, 0.7845, 0.8772, 0.1978, 0.8768, 0.1479, 0.923, 0.172, 0.2476, 0.7591, 0.2939, 0.7427, 0.2935, 0.7845, 0.2476, 0.809, 0.2935, 0.7845, 0.2939, 0.8234, 0.8772, 0.1978, 0.923, 0.172, 0.923, 0.2144, 0.8721, 0.8207, 0.868, 0.7748, 0.9166, 0.7933, 0.9166, 0.842, 0.8721, 0.8207, 0.9166, 0.7933, 0.6739, 0.8378, 0.6297, 0.8426, 0.6273, 0.8166, 0.6739, 0.7917, 0.6739, 0.8378, 0.6273, 0.8166, 0.6297, 0.768, 0.6739, 0.7917, 0.6273, 0.8166, 0.4992, 0.832, 0.4951, 0.7887, 0.5416, 0.806, 0.3381, 0.8052, 0.2953, 0.8198, 0.2939, 0.7814, 0.2275, 0.8812, 0.1846, 0.8605, 0.2275, 0.8347, 0.4992, 0.832, 0.5416, 0.806, 0.5416, 0.8528, 0.3381, 0.8052, 0.2939, 0.7814, 0.3381, 0.7575, 0.9166, 0.7748, 0.9618, 0.7916, 0.9186, 0.8165, 0.2275, 0.8347, 0.1846, 0.8605, 0.1818, 0.8167, 0.4777, 0.799, 0.4777, 0.8463, 0.4554, 0.8272, 0.3381, 0.7575, 0.2939, 0.7814, 0.2953, 0.7427, 0.9618, 0.7916, 0.9618, 0.8389, 0.9186, 0.8165, 0.869, 0.6978, 0.9121, 0.7111, 0.868, 0.7345, 0.5416, 0.8522, 0.5459, 0.811, 0.5881, 0.8361, 0.9121, 0.7111, 0.9121, 0.7587, 0.868, 0.7345, 0.5459, 0.811, 0.5881, 0.7887, 0.5881, 0.8361, 0.2925, 0.8234, 0.2925, 0.8703, 0.2491, 0.8451, 0.9625, 0.374, 0.9625, 0.4216, 0.919, 0.3971, 0.868, 0.7345, 0.9121, 0.7587, 0.869, 0.7748, 0.8673, 0.8404, 0.8673, 0.8873, 0.8448, 0.8576, 0.2491, 0.8451, 0.2925, 0.8703, 0.2476, 0.8881, 0.9625, 0.4216, 0.9177, 0.4377, 0.919, 0.3971, 0.9267, 0.1671, 0.967, 0.1479, 0.967, 0.1919, 0.9186, 0.273, 0.8776, 0.2876, 0.8768, 0.2503, 0.9605, 0.8998, 0.9202, 0.8806, 0.9605, 0.8558, 0.9267, 0.1671, 0.967, 0.1919, 0.923, 0.2088, 0.9186, 0.273, 0.8768, 0.2503, 0.9186, 0.2278, 0.4236, 0.8474, 0.4663, 0.863, 0.4251, 0.8863, 0.9605, 0.8558, 0.9202, 0.8806, 0.9166, 0.8389, 0.9496, 0.5691, 0.9496, 0.6138, 0.9283, 0.5968, 0.9186, 0.2278, 0.8768, 0.2503, 0.8776, 0.2144, 0.4663, 0.863, 0.4663, 0.908, 0.4251, 0.8863, 0.9185, 0.3015, 0.9185, 0.3467, 0.8768, 0.3241, 0.626, 0.8683, 0.626, 0.9132, 0.5845, 0.8917, 0.9185, 0.3467, 0.877, 0.3607, 0.8768, 0.3241, 0.9185, 0.3015, 0.8768, 0.3241, 0.877, 0.2876, 0.626, 0.8683, 0.5845, 0.8917, 0.5841, 0.8522, 0.9322, 0.549, 0.9283, 0.5084, 0.9724, 0.5246, 0.9724, 0.5691, 0.9322, 0.549, 0.9724, 0.5246, 0.9595, 0.5, 0.9183, 0.5048, 0.9177, 0.4819, 0.9595, 0.4585, 0.9595, 0.5, 0.9177, 0.4819, 0.9183, 0.4377, 0.9595, 0.4585, 0.9177, 0.4819, 0.4939, 0.7444, 0.4939, 0.7861, 0.4554, 0.7652, 0.9992, 0.8537, 0.9992, 0.8952, 0.9608, 0.8753, 0.4939, 0.7861, 0.4556, 0.799, 0.4554, 0.7652, 0.4939, 0.7444, 0.4554, 0.7652, 0.4556, 0.7315, 0.9992, 0.8537, 0.9608, 0.8753, 0.9605, 0.8389, 0.9584, 0.7352, 0.9548, 0.6978, 0.9954, 0.7127, 0.9954, 0.7538, 0.9584, 0.7352, 0.9954, 0.7127, 0.5337, 0.9103, 0.4957, 0.9147, 0.4951, 0.8935, 0.5337, 0.872, 0.5337, 0.9103, 0.4951, 0.8935, 0.4957, 0.8528, 0.5337, 0.872, 0.4951, 0.8935, 0.9232, 0.3208, 0.9185, 0.2876, 0.9597, 0.3002, 0.9185, 0.3551, 0.9232, 0.3208, 0.9597, 0.342, 0.9597, 0.3433, 0.9619, 0.3023, 0.9996, 0.3253, 0.9232, 0.3208, 0.9597, 0.3002, 0.9597, 0.342, 0.6272, 0.7887, 0.6263, 0.8295, 0.5881, 0.8072, 1.0, 0.4377, 1.0, 0.4783, 0.9628, 0.4555, 0.9996, 0.3253, 0.9619, 0.3023, 0.9996, 0.2876, 0.6263, 0.8295, 0.6272, 0.8503, 0.5881, 0.8453, 0.5881, 0.8072, 0.6263, 0.8295, 0.5881, 0.8453, 1.0, 0.4783, 0.9595, 0.494, 0.9628, 0.4555, 0.9232, 0.3208, 0.9185, 0.2876, 0.9597, 0.3002, 0.9185, 0.3551, 0.9232, 0.3208, 0.9597, 0.342, 0.9597, 0.3433, 0.9619, 0.3023, 0.9996, 0.3253, 0.9232, 0.3208, 0.9597, 0.3002, 0.9597, 0.342, 0.6272, 0.7887, 0.6263, 0.8295, 0.5881, 0.8072, 1.0, 0.4377, 1.0, 0.4783, 0.9628, 0.4555, 0.9996, 0.3253, 0.9619, 0.3023, 0.9996, 0.2876, 0.6263, 0.8295, 0.6272, 0.8503, 0.5881, 0.8453, 0.5881, 0.8072, 0.6263, 0.8295, 0.5881, 0.8453, 1.0, 0.4783, 0.9595, 0.494, 0.9628, 0.4555, 0.9267, 0.1671, 0.967, 0.1479, 0.967, 0.1919, 0.9186, 0.273, 0.8776, 0.2876, 0.8768, 0.2503, 0.9605, 0.8998, 0.9202, 0.8806, 0.9605, 0.8558, 0.9267, 0.1671, 0.967, 0.1919, 0.923, 0.2088, 0.9186, 0.273, 0.8768, 0.2503, 0.9186, 0.2278, 0.4236, 0.8474, 0.4663, 0.863, 0.4251, 0.8863, 0.9605, 0.8558, 0.9202, 0.8806, 0.9166, 0.8389, 0.9496, 0.5691, 0.9496, 0.6138, 0.9283, 0.5968, 0.9186, 0.2278, 0.8768, 0.2503, 0.8776, 0.2144, 0.4663, 0.863, 0.4663, 0.908, 0.4251, 0.8863, 0.9185, 0.3015, 0.9185, 0.3467, 0.8768, 0.3241, 0.626, 0.8683, 0.626, 0.9132, 0.5845, 0.8917, 0.9185, 0.3467, 0.877, 0.3607, 0.8768, 0.3241, 0.9185, 0.3015, 0.8768, 0.3241, 0.877, 0.2876, 0.626, 0.8683, 0.5845, 0.8917, 0.5841, 0.8522, 0.9322, 0.549, 0.9283, 0.5084, 0.9724, 0.5246, 0.9724, 0.5691, 0.9322, 0.549, 0.9724, 0.5246, 0.9595, 0.5, 0.9183, 0.5048, 0.9177, 0.4819, 0.9595, 0.4585, 0.9595, 0.5, 0.9177, 0.4819, 0.9183, 0.4377, 0.9595, 0.4585, 0.9177, 0.4819, 0.4939, 0.7444, 0.4939, 0.7861, 0.4554, 0.7652, 0.9992, 0.8537, 0.9992, 0.8952, 0.9608, 0.8753, 0.4939, 0.7861, 0.4556, 0.799, 0.4554, 0.7652, 0.4939, 0.7444, 0.4554, 0.7652, 0.4556, 0.7315, 0.9992, 0.8537, 0.9608, 0.8753, 0.9605, 0.8389, 0.9584, 0.7352, 0.9548, 0.6978, 0.9954, 0.7127, 0.9954, 0.7538, 0.9584, 0.7352, 0.9954, 0.7127, 0.5337, 0.9103, 0.4957, 0.9147, 0.4951, 0.8935, 0.5337, 0.872, 0.5337, 0.9103, 0.4951, 0.8935, 0.4957, 0.8528, 0.5337, 0.872, 0.4951, 0.8935, 0.9232, 0.3208, 0.9185, 0.2876, 0.9597, 0.3002, 0.9185, 0.3551, 0.9232, 0.3208, 0.9597, 0.342, 0.9597, 0.3433, 0.9619, 0.3023, 0.9996, 0.3253, 0.9232, 0.3208, 0.9597, 0.3002, 0.9597, 0.342, 0.6272, 0.7887, 0.6263, 0.8295, 0.5881, 0.8072, 1.0, 0.4377, 1.0, 0.4783, 0.9628, 0.4555, 0.9996, 0.3253, 0.9619, 0.3023, 0.9996, 0.2876, 0.6263, 0.8295, 0.6272, 0.8503, 0.5881, 0.8453, 0.5881, 0.8072, 0.6263, 0.8295, 0.5881, 0.8453, 1.0, 0.4783, 0.9595, 0.494, 0.9628, 0.4555, 0.8022, 0.7718, 0.8507, 0.7904, 0.8049, 0.8174, 0.6909, 0.7835, 0.7386, 0.8064, 0.6924, 0.8336, 0.8507, 0.7904, 0.8507, 0.8404, 0.8049, 0.8174, 0.7386, 0.8064, 0.7386, 0.8517, 0.6924, 0.8336, 0.8752, 0.6978, 0.8257, 0.682, 0.8708, 0.6566, 0.7406, 0.8339, 0.7386, 0.7835, 0.7867, 0.8065, 0.7867, 0.8508, 0.7406, 0.8339, 0.7867, 0.8065, 0.8257, 0.682, 0.8022, 0.6568, 0.8257, 0.6313, 0.8708, 0.6566, 0.8257, 0.682, 0.8257, 0.6313, 0.8752, 0.6156, 0.8708, 0.6566, 0.8257, 0.6313, 0.9628, 0.0, 0.9628, 0.04525, 0.9214, 0.0211, 0.9193, 0.01333, 0.9193, 0.05906, 0.8768, 0.036, 0.9628, 0.04525, 0.9193, 0.06173, 0.9214, 0.0211, 0.9193, 0.05906, 0.8785, 0.074, 0.8768, 0.036, 0.9193, 0.01333, 0.8768, 0.036, 0.8785, 0.0, 0.8029, 0.861, 0.8448, 0.8404, 0.8448, 0.8851, 0.8022, 0.9028, 0.8029, 0.861, 0.8448, 0.8851, 0.9283, 0.5739, 0.891, 0.5778, 0.8854, 0.5524, 0.9283, 0.531, 0.9283, 0.5739, 0.8854, 0.5524, 0.891, 0.5084, 0.9283, 0.531, 0.8854, 0.5524, 0.9193, 0.074, 0.9632, 0.09083, 0.922, 0.1154, 0.868, 0.842, 0.9114, 0.8623, 0.8699, 0.8872, 0.9632, 0.09083, 0.9632, 0.1358, 0.922, 0.1154, 0.9114, 0.8623, 0.9114, 0.9031, 0.8699, 0.8872, 0.868, 0.7718, 0.8234, 0.7579, 0.8641, 0.7351, 0.6293, 0.8879, 0.6273, 0.8426, 0.6708, 0.8631, 0.6708, 0.9033, 0.6293, 0.8879, 0.6708, 0.8631, 0.8234, 0.7579, 0.8022, 0.7345, 0.8234, 0.7121, 0.8641, 0.7351, 0.8234, 0.7579, 0.8234, 0.7121, 0.868, 0.6978, 0.8641, 0.7351, 0.8234, 0.7121, 0.8768, 0.1348, 0.8768, 0.08912, 0.9188, 0.1124, 0.7391, 0.8964, 0.7386, 0.8508, 0.7811, 0.8728, 0.8768, 0.08912, 0.9193, 0.074, 0.9188, 0.1124, 0.8768, 0.1348, 0.9188, 0.1124, 0.9193, 0.1479, 0.7391, 0.8964, 0.7811, 0.8728, 0.7811, 0.9115, 0.9224, 0.2566, 0.9186, 0.2144, 0.9631, 0.2315, 0.9631, 0.276, 0.9224, 0.2566, 0.9631, 0.2315, 0.9548, 0.7618, 0.9145, 0.7661, 0.9121, 0.7423, 0.9548, 0.7195, 0.9548, 0.7618, 0.9121, 0.7423, 0.9145, 0.6978, 0.9548, 0.7195, 0.9121, 0.7423, 0.9195, 0.6156, 0.9629, 0.6321, 0.9214, 0.6562, 0.3382, 0.8474, 0.3805, 0.8686, 0.3385, 0.8926, 0.9629, 0.6321, 0.9629, 0.6774, 0.9214, 0.6562, 0.3805, 0.8686, 0.3805, 0.9095, 0.3385, 0.8926, 0.2476, 0.8167, 0.203, 0.8021, 0.2437, 0.7788, 0.382, 0.893, 0.3805, 0.8474, 0.4236, 0.8686, 0.4236, 0.9079, 0.382, 0.893, 0.4236, 0.8686, 0.203, 0.8021, 0.1818, 0.7804, 0.203, 0.7563, 0.2437, 0.7788, 0.203, 0.8021, 0.203, 0.7563, 0.2476, 0.7427, 0.2437, 0.7788, 0.203, 0.7563, 0.2476, 0.809, 0.2476, 0.7591, 0.2935, 0.7845, 0.8772, 0.1978, 0.8768, 0.1479, 0.923, 0.172, 0.2476, 0.7591, 0.2939, 0.7427, 0.2935, 0.7845, 0.2476, 0.809, 0.2935, 0.7845, 0.2939, 0.8234, 0.8772, 0.1978, 0.923, 0.172, 0.923, 0.2144, 0.8721, 0.8207, 0.868, 0.7748, 0.9166, 0.7933, 0.9166, 0.842, 0.8721, 0.8207, 0.9166, 0.7933, 0.6739, 0.8378, 0.6297, 0.8426, 0.6273, 0.8166, 0.6739, 0.7917, 0.6739, 0.8378, 0.6273, 0.8166, 0.6297, 0.768, 0.6739, 0.7917, 0.6273, 0.8166, 0.4992, 0.832, 0.4951, 0.7887, 0.5416, 0.806, 0.3381, 0.8052, 0.2953, 0.8198, 0.2939, 0.7814, 0.2275, 0.8812, 0.1846, 0.8605, 0.2275, 0.8347, 0.4992, 0.832, 0.5416, 0.806, 0.5416, 0.8528, 0.3381, 0.8052, 0.2939, 0.7814, 0.3381, 0.7575, 0.9166, 0.7748, 0.9618, 0.7916, 0.9186, 0.8165, 0.2275, 0.8347, 0.1846, 0.8605, 0.1818, 0.8167, 0.4777, 0.799, 0.4777, 0.8463, 0.4554, 0.8272, 0.3381, 0.7575, 0.2939, 0.7814, 0.2953, 0.7427, 0.9618, 0.7916, 0.9618, 0.8389, 0.9186, 0.8165, 0.869, 0.6978, 0.9121, 0.7111, 0.868, 0.7345, 0.5416, 0.8522, 0.5459, 0.811, 0.5881, 0.8361, 0.9121, 0.7111, 0.9121, 0.7587, 0.868, 0.7345, 0.5459, 0.811, 0.5881, 0.7887, 0.5881, 0.8361, 0.2925, 0.8234, 0.2925, 0.8703, 0.2491, 0.8451, 0.9625, 0.374, 0.9625, 0.4216, 0.919, 0.3971, 0.868, 0.7345, 0.9121, 0.7587, 0.869, 0.7748, 0.8673, 0.8404, 0.8673, 0.8873, 0.8448, 0.8576, 0.2491, 0.8451, 0.2925, 0.8703, 0.2476, 0.8881, 0.9625, 0.4216, 0.9177, 0.4377, 0.919, 0.3971, 0.9195, 0.6156, 0.9629, 0.6321, 0.9214, 0.6562, 0.3382, 0.8474, 0.3805, 0.8686, 0.3385, 0.8926, 0.9629, 0.6321, 0.9629, 0.6774, 0.9214, 0.6562, 0.3805, 0.8686, 0.3805, 0.9095, 0.3385, 0.8926, 0.2476, 0.8167, 0.203, 0.8021, 0.2437, 0.7788, 0.382, 0.893, 0.3805, 0.8474, 0.4236, 0.8686, 0.4236, 0.9079, 0.382, 0.893, 0.4236, 0.8686, 0.203, 0.8021, 0.1818, 0.7804, 0.203, 0.7563, 0.2437, 0.7788, 0.203, 0.8021, 0.203, 0.7563, 0.2476, 0.7427, 0.2437, 0.7788, 0.203, 0.7563, 0.2476, 0.809, 0.2476, 0.7591, 0.2935, 0.7845, 0.8772, 0.1978, 0.8768, 0.1479, 0.923, 0.172, 0.2476, 0.7591, 0.2939, 0.7427, 0.2935, 0.7845, 0.2476, 0.809, 0.2935, 0.7845, 0.2939, 0.8234, 0.8772, 0.1978, 0.923, 0.172, 0.923, 0.2144, 0.8721, 0.8207, 0.868, 0.7748, 0.9166, 0.7933, 0.9166, 0.842, 0.8721, 0.8207, 0.9166, 0.7933, 0.6739, 0.8378, 0.6297, 0.8426, 0.6273, 0.8166, 0.6739, 0.7917, 0.6739, 0.8378, 0.6273, 0.8166, 0.6297, 0.768, 0.6739, 0.7917, 0.6273, 0.8166, 0.4992, 0.832, 0.4951, 0.7887, 0.5416, 0.806, 0.3381, 0.8052, 0.2953, 0.8198, 0.2939, 0.7814, 0.2275, 0.8812, 0.1846, 0.8605, 0.2275, 0.8347, 0.4992, 0.832, 0.5416, 0.806, 0.5416, 0.8528, 0.3381, 0.8052, 0.2939, 0.7814, 0.3381, 0.7575, 0.9166, 0.7748, 0.9618, 0.7916, 0.9186, 0.8165, 0.2275, 0.8347, 0.1846, 0.8605, 0.1818, 0.8167, 0.4777, 0.799, 0.4777, 0.8463, 0.4554, 0.8272, 0.3381, 0.7575, 0.2939, 0.7814, 0.2953, 0.7427, 0.9618, 0.7916, 0.9618, 0.8389, 0.9186, 0.8165, 0.869, 0.6978, 0.9121, 0.7111, 0.868, 0.7345, 0.5416, 0.8522, 0.5459, 0.811, 0.5881, 0.8361, 0.9121, 0.7111, 0.9121, 0.7587, 0.868, 0.7345, 0.5459, 0.811, 0.5881, 0.7887, 0.5881, 0.8361, 0.2925, 0.8234, 0.2925, 0.8703, 0.2491, 0.8451, 0.9625, 0.374, 0.9625, 0.4216, 0.919, 0.3971, 0.868, 0.7345, 0.9121, 0.7587, 0.869, 0.7748, 0.8673, 0.8404, 0.8673, 0.8873, 0.8448, 0.8576, 0.2491, 0.8451, 0.2925, 0.8703, 0.2476, 0.8881, 0.9625, 0.4216, 0.9177, 0.4377, 0.919, 0.3971, 0.8022, 0.7718, 0.8507, 0.7904, 0.8049, 0.8174, 0.6909, 0.7835, 0.7386, 0.8064, 0.6924, 0.8336, 0.8507, 0.7904, 0.8507, 0.8404, 0.8049, 0.8174, 0.7386, 0.8064, 0.7386, 0.8517, 0.6924, 0.8336, 0.8752, 0.6978, 0.8257, 0.682, 0.8708, 0.6566, 0.7406, 0.8339, 0.7386, 0.7835, 0.7867, 0.8065, 0.7867, 0.8508, 0.7406, 0.8339, 0.7867, 0.8065, 0.8257, 0.682, 0.8022, 0.6568, 0.8257, 0.6313, 0.8708, 0.6566, 0.8257, 0.682, 0.8257, 0.6313, 0.8752, 0.6156, 0.8708, 0.6566, 0.8257, 0.6313, 0.9628, 0.0, 0.9628, 0.04525, 0.9214, 0.0211, 0.9193, 0.01333, 0.9193, 0.05906, 0.8768, 0.036, 0.9628, 0.04525, 0.9193, 0.06173, 0.9214, 0.0211, 0.9193, 0.05906, 0.8785, 0.074, 0.8768, 0.036, 0.9193, 0.01333, 0.8768, 0.036, 0.8785, 0.0, 0.8029, 0.861, 0.8448, 0.8404, 0.8448, 0.8851, 0.8022, 0.9028, 0.8029, 0.861, 0.8448, 0.8851, 0.9283, 0.5739, 0.891, 0.5778, 0.8854, 0.5524, 0.9283, 0.531, 0.9283, 0.5739, 0.8854, 0.5524, 0.891, 0.5084, 0.9283, 0.531, 0.8854, 0.5524, 0.9193, 0.074, 0.9632, 0.09083, 0.922, 0.1154, 0.868, 0.842, 0.9114, 0.8623, 0.8699, 0.8872, 0.9632, 0.09083, 0.9632, 0.1358, 0.922, 0.1154, 0.9114, 0.8623, 0.9114, 0.9031, 0.8699, 0.8872, 0.868, 0.7718, 0.8234, 0.7579, 0.8641, 0.7351, 0.6293, 0.8879, 0.6273, 0.8426, 0.6708, 0.8631, 0.6708, 0.9033, 0.6293, 0.8879, 0.6708, 0.8631, 0.8234, 0.7579, 0.8022, 0.7345, 0.8234, 0.7121, 0.8641, 0.7351, 0.8234, 0.7579, 0.8234, 0.7121, 0.868, 0.6978, 0.8641, 0.7351, 0.8234, 0.7121, 0.8768, 0.1348, 0.8768, 0.08912, 0.9188, 0.1124, 0.7391, 0.8964, 0.7386, 0.8508, 0.7811, 0.8728, 0.8768, 0.08912, 0.9193, 0.074, 0.9188, 0.1124, 0.8768, 0.1348, 0.9188, 0.1124, 0.9193, 0.1479, 0.7391, 0.8964, 0.7811, 0.8728, 0.7811, 0.9115, 0.9224, 0.2566, 0.9186, 0.2144, 0.9631, 0.2315, 0.9631, 0.276, 0.9224, 0.2566, 0.9631, 0.2315, 0.9548, 0.7618, 0.9145, 0.7661, 0.9121, 0.7423, 0.9548, 0.7195, 0.9548, 0.7618, 0.9121, 0.7423, 0.9145, 0.6978, 0.9548, 0.7195, 0.9121, 0.7423, 0.9195, 0.6156, 0.9629, 0.6321, 0.9214, 0.6562, 0.3382, 0.8474, 0.3805, 0.8686, 0.3385, 0.8926, 0.9629, 0.6321, 0.9629, 0.6774, 0.9214, 0.6562, 0.3805, 0.8686, 0.3805, 0.9095, 0.3385, 0.8926, 0.2476, 0.8167, 0.203, 0.8021, 0.2437, 0.7788, 0.382, 0.893, 0.3805, 0.8474, 0.4236, 0.8686, 0.4236, 0.9079, 0.382, 0.893, 0.4236, 0.8686, 0.203, 0.8021, 0.1818, 0.7804, 0.203, 0.7563, 0.2437, 0.7788, 0.203, 0.8021, 0.203, 0.7563, 0.2476, 0.7427, 0.2437, 0.7788, 0.203, 0.7563, 0.2476, 0.809, 0.2476, 0.7591, 0.2935, 0.7845, 0.8772, 0.1978, 0.8768, 0.1479, 0.923, 0.172, 0.2476, 0.7591, 0.2939, 0.7427, 0.2935, 0.7845, 0.2476, 0.809, 0.2935, 0.7845, 0.2939, 0.8234, 0.8772, 0.1978, 0.923, 0.172, 0.923, 0.2144, 0.8721, 0.8207, 0.868, 0.7748, 0.9166, 0.7933, 0.9166, 0.842, 0.8721, 0.8207, 0.9166, 0.7933, 0.6739, 0.8378, 0.6297, 0.8426, 0.6273, 0.8166, 0.6739, 0.7917, 0.6739, 0.8378, 0.6273, 0.8166, 0.6297, 0.768, 0.6739, 0.7917, 0.6273, 0.8166, 0.4992, 0.832, 0.4951, 0.7887, 0.5416, 0.806, 0.3381, 0.8052, 0.2953, 0.8198, 0.2939, 0.7814, 0.2275, 0.8812, 0.1846, 0.8605, 0.2275, 0.8347, 0.4992, 0.832, 0.5416, 0.806, 0.5416, 0.8528, 0.3381, 0.8052, 0.2939, 0.7814, 0.3381, 0.7575, 0.9166, 0.7748, 0.9618, 0.7916, 0.9186, 0.8165, 0.2275, 0.8347, 0.1846, 0.8605, 0.1818, 0.8167, 0.4777, 0.799, 0.4777, 0.8463, 0.4554, 0.8272, 0.3381, 0.7575, 0.2939, 0.7814, 0.2953, 0.7427, 0.9618, 0.7916, 0.9618, 0.8389, 0.9186, 0.8165, 0.869, 0.6978, 0.9121, 0.7111, 0.868, 0.7345, 0.5416, 0.8522, 0.5459, 0.811, 0.5881, 0.8361, 0.9121, 0.7111, 0.9121, 0.7587, 0.868, 0.7345, 0.5459, 0.811, 0.5881, 0.7887, 0.5881, 0.8361, 0.2925, 0.8234, 0.2925, 0.8703, 0.2491, 0.8451, 0.9625, 0.374, 0.9625, 0.4216, 0.919, 0.3971, 0.868, 0.7345, 0.9121, 0.7587, 0.869, 0.7748, 0.8673, 0.8404, 0.8673, 0.8873, 0.8448, 0.8576, 0.2491, 0.8451, 0.2925, 0.8703, 0.2476, 0.8881, 0.9625, 0.4216, 0.9177, 0.4377, 0.919, 0.3971, 0.3382, 0.8474, 0.3805, 0.8686, 0.3385, 0.8926, 0.9629, 0.6321, 0.9629, 0.6774, 0.9214, 0.6562, 0.3805, 0.8686, 0.3805, 0.9095, 0.3385, 0.8926, 0.2476, 0.8167, 0.203, 0.8021, 0.2437, 0.7788, 0.382, 0.893, 0.3805, 0.8474, 0.4236, 0.8686, 0.4236, 0.9079, 0.382, 0.893, 0.4236, 0.8686, 0.203, 0.8021, 0.1818, 0.7804, 0.203, 0.7563, 0.2437, 0.7788, 0.203, 0.8021, 0.203, 0.7563, 0.2476, 0.7427, 0.2437, 0.7788, 0.203, 0.7563, 0.2476, 0.809, 0.2476, 0.7591, 0.2935, 0.7845, 0.8772, 0.1978, 0.8768, 0.1479, 0.923, 0.172, 0.2476, 0.7591, 0.2939, 0.7427, 0.2935, 0.7845, 0.2476, 0.809, 0.2935, 0.7845, 0.2939, 0.8234, 0.8772, 0.1978, 0.923, 0.172, 0.923, 0.2144, 0.8721, 0.8207, 0.868, 0.7748, 0.9166, 0.7933, 0.9166, 0.842, 0.8721, 0.8207, 0.9166, 0.7933, 0.6739, 0.8378, 0.6297, 0.8426, 0.6273, 0.8166, 0.6739, 0.7917, 0.6739, 0.8378, 0.6273, 0.8166, 0.6297, 0.768, 0.6739, 0.7917, 0.6273, 0.8166, 0.4992, 0.832, 0.4951, 0.7887, 0.5416, 0.806, 0.3381, 0.8052, 0.2953, 0.8198, 0.2939, 0.7814, 0.2275, 0.8812, 0.1846, 0.8605, 0.2275, 0.8347, 0.4992, 0.832, 0.5416, 0.806, 0.5416, 0.8528, 0.3381, 0.8052, 0.2939, 0.7814, 0.3381, 0.7575, 0.9166, 0.7748, 0.9618, 0.7916, 0.9186, 0.8165, 0.2275, 0.8347, 0.1846, 0.8605, 0.1818, 0.8167, 0.4777, 0.799, 0.4777, 0.8463, 0.4554, 0.8272, 0.3381, 0.7575, 0.2939, 0.7814, 0.2953, 0.7427, 0.9618, 0.7916, 0.9618, 0.8389, 0.9186, 0.8165, 0.869, 0.6978, 0.9121, 0.7111, 0.868, 0.7345, 0.5416, 0.8522, 0.5459, 0.811, 0.5881, 0.8361, 0.9121, 0.7111, 0.9121, 0.7587, 0.868, 0.7345, 0.5459, 0.811, 0.5881, 0.7887, 0.5881, 0.8361, 0.2925, 0.8234, 0.2925, 0.8703, 0.2491, 0.8451, 0.9625, 0.374, 0.9625, 0.4216, 0.919, 0.3971, 0.868, 0.7345, 0.9121, 0.7587, 0.869, 0.7748, 0.8673, 0.8404, 0.8673, 0.8873, 0.8448, 0.8576, 0.2491, 0.8451, 0.2925, 0.8703, 0.2476, 0.8881, 0.9625, 0.4216, 0.9177, 0.4377, 0.919, 0.3971, 0.9267, 0.1671, 0.967, 0.1479, 0.967, 0.1919, 0.9186, 0.273, 0.8776, 0.2876, 0.8768, 0.2503, 0.9605, 0.8998, 0.9202, 0.8806, 0.9605, 0.8558, 0.9267, 0.1671, 0.967, 0.1919, 0.923, 0.2088, 0.9186, 0.273, 0.8768, 0.2503, 0.9186, 0.2278, 0.4236, 0.8474, 0.4663, 0.863, 0.4251, 0.8863, 0.9605, 0.8558, 0.9202, 0.8806, 0.9166, 0.8389, 0.9496, 0.5691, 0.9496, 0.6138, 0.9283, 0.5968, 0.9186, 0.2278, 0.8768, 0.2503, 0.8776, 0.2144, 0.4663, 0.863, 0.4663, 0.908, 0.4251, 0.8863, 0.9185, 0.3015, 0.9185, 0.3467, 0.8768, 0.3241, 0.626, 0.8683, 0.626, 0.9132, 0.5845, 0.8917, 0.9185, 0.3467, 0.877, 0.3607, 0.8768, 0.3241, 0.9185, 0.3015, 0.8768, 0.3241, 0.877, 0.2876, 0.626, 0.8683, 0.5845, 0.8917, 0.5841, 0.8522, 0.9322, 0.549, 0.9283, 0.5084, 0.9724, 0.5246, 0.9724, 0.5691, 0.9322, 0.549, 0.9724, 0.5246, 0.9595, 0.5, 0.9183, 0.5048, 0.9177, 0.4819, 0.9595, 0.4585, 0.9595, 0.5, 0.9177, 0.4819, 0.9183, 0.4377, 0.9595, 0.4585, 0.9177, 0.4819, 0.4939, 0.7444, 0.4939, 0.7861, 0.4554, 0.7652, 0.9992, 0.8537, 0.9992, 0.8952, 0.9608, 0.8753, 0.4939, 0.7861, 0.4556, 0.799, 0.4554, 0.7652, 0.4939, 0.7444, 0.4554, 0.7652, 0.4556, 0.7315, 0.9992, 0.8537, 0.9608, 0.8753, 0.9605, 0.8389, 0.9584, 0.7352, 0.9548, 0.6978, 0.9954, 0.7127, 0.9954, 0.7538, 0.9584, 0.7352, 0.9954, 0.7127, 0.5337, 0.9103, 0.4957, 0.9147, 0.4951, 0.8935, 0.5337, 0.872, 0.5337, 0.9103, 0.4951, 0.8935, 0.4957, 0.8528, 0.5337, 0.872, 0.4951, 0.8935, 0.9232, 0.3208, 0.9185, 0.2876, 0.9597, 0.3002, 0.9185, 0.3551, 0.9232, 0.3208, 0.9597, 0.342, 0.9597, 0.3433, 0.9619, 0.3023, 0.9996, 0.3253, 0.9232, 0.3208, 0.9597, 0.3002, 0.9597, 0.342, 0.6272, 0.7887, 0.6263, 0.8295, 0.5881, 0.8072, 1.0, 0.4377, 1.0, 0.4783, 0.9628, 0.4555, 0.9996, 0.3253, 0.9619, 0.3023, 0.9996, 0.2876, 0.6263, 0.8295, 0.6272, 0.8503, 0.5881, 0.8453, 0.5881, 0.8072, 0.6263, 0.8295, 0.5881, 0.8453, 1.0, 0.4783, 0.9595, 0.494, 0.9628, 0.4555, 0.8022, 0.7718, 0.8507, 0.7904, 0.8049, 0.8174, 0.6909, 0.7835, 0.7386, 0.8064, 0.6924, 0.8336, 0.8507, 0.7904, 0.8507, 0.8404, 0.8049, 0.8174, 0.7386, 0.8064, 0.7386, 0.8517, 0.6924, 0.8336, 0.8752, 0.6978, 0.8257, 0.682, 0.8708, 0.6566, 0.7406, 0.8339, 0.7386, 0.7835, 0.7867, 0.8065, 0.7867, 0.8508, 0.7406, 0.8339, 0.7867, 0.8065, 0.8257, 0.682, 0.8022, 0.6568, 0.8257, 0.6313, 0.8708, 0.6566, 0.8257, 0.682, 0.8257, 0.6313, 0.8752, 0.6156, 0.8708, 0.6566, 0.8257, 0.6313, 0.9628, 0.0, 0.9628, 0.04525, 0.9214, 0.0211, 0.9193, 0.01333, 0.9193, 0.05906, 0.8768, 0.036, 0.9628, 0.04525, 0.9193, 0.06173, 0.9214, 0.0211, 0.9193, 0.05906, 0.8785, 0.074, 0.8768, 0.036, 0.9193, 0.01333, 0.8768, 0.036, 0.8785, 0.0, 0.8029, 0.861, 0.8448, 0.8404, 0.8448, 0.8851, 0.8022, 0.9028, 0.8029, 0.861, 0.8448, 0.8851, 0.9283, 0.5739, 0.891, 0.5778, 0.8854, 0.5524, 0.9283, 0.531, 0.9283, 0.5739, 0.8854, 0.5524, 0.891, 0.5084, 0.9283, 0.531, 0.8854, 0.5524, 0.9193, 0.074, 0.9632, 0.09083, 0.922, 0.1154, 0.868, 0.842, 0.9114, 0.8623, 0.8699, 0.8872, 0.9632, 0.09083, 0.9632, 0.1358, 0.922, 0.1154, 0.9114, 0.8623, 0.9114, 0.9031, 0.8699, 0.8872, 0.868, 0.7718, 0.8234, 0.7579, 0.8641, 0.7351, 0.6293, 0.8879, 0.6273, 0.8426, 0.6708, 0.8631, 0.6708, 0.9033, 0.6293, 0.8879, 0.6708, 0.8631, 0.8234, 0.7579, 0.8022, 0.7345, 0.8234, 0.7121, 0.8641, 0.7351, 0.8234, 0.7579, 0.8234, 0.7121, 0.868, 0.6978, 0.8641, 0.7351, 0.8234, 0.7121, 0.8768, 0.1348, 0.8768, 0.08912, 0.9188, 0.1124, 0.7391, 0.8964, 0.7386, 0.8508, 0.7811, 0.8728, 0.8768, 0.08912, 0.9193, 0.074, 0.9188, 0.1124, 0.8768, 0.1348, 0.9188, 0.1124, 0.9193, 0.1479, 0.7391, 0.8964, 0.7811, 0.8728, 0.7811, 0.9115, 0.9224, 0.2566, 0.9186, 0.2144, 0.9631, 0.2315, 0.9631, 0.276, 0.9224, 0.2566, 0.9631, 0.2315, 0.9548, 0.7618, 0.9145, 0.7661, 0.9121, 0.7423, 0.9548, 0.7195, 0.9548, 0.7618, 0.9121, 0.7423, 0.9145, 0.6978, 0.9548, 0.7195, 0.9121, 0.7423, 0.9195, 0.6156, 0.9629, 0.6321, 0.9214, 0.6562, 0.3382, 0.8474, 0.3805, 0.8686, 0.3385, 0.8926, 0.9629, 0.6321, 0.9629, 0.6774, 0.9214, 0.6562, 0.3805, 0.8686, 0.3805, 0.9095, 0.3385, 0.8926, 0.2476, 0.8167, 0.203, 0.8021, 0.2437, 0.7788, 0.382, 0.893, 0.3805, 0.8474, 0.4236, 0.8686, 0.4236, 0.9079, 0.382, 0.893, 0.4236, 0.8686, 0.203, 0.8021, 0.1818, 0.7804, 0.203, 0.7563, 0.2437, 0.7788, 0.203, 0.8021, 0.203, 0.7563, 0.2476, 0.7427, 0.2437, 0.7788, 0.203, 0.7563, 0.2476, 0.809, 0.2476, 0.7591, 0.2935, 0.7845, 0.8772, 0.1978, 0.8768, 0.1479, 0.923, 0.172, 0.2476, 0.7591, 0.2939, 0.7427, 0.2935, 0.7845, 0.2476, 0.809, 0.2935, 0.7845, 0.2939, 0.8234, 0.8772, 0.1978, 0.923, 0.172, 0.923, 0.2144, 0.8721, 0.8207, 0.868, 0.7748, 0.9166, 0.7933, 0.9166, 0.842, 0.8721, 0.8207, 0.9166, 0.7933, 0.6739, 0.8378, 0.6297, 0.8426, 0.6273, 0.8166, 0.6739, 0.7917, 0.6739, 0.8378, 0.6273, 0.8166, 0.6297, 0.768, 0.6739, 0.7917, 0.6273, 0.8166, 0.4992, 0.832, 0.4951, 0.7887, 0.5416, 0.806, 0.3381, 0.8052, 0.2953, 0.8198, 0.2939, 0.7814, 0.2275, 0.8812, 0.1846, 0.8605, 0.2275, 0.8347, 0.4992, 0.832, 0.5416, 0.806, 0.5416, 0.8528, 0.3381, 0.8052, 0.2939, 0.7814, 0.3381, 0.7575, 0.9166, 0.7748, 0.9618, 0.7916, 0.9186, 0.8165, 0.2275, 0.8347, 0.1846, 0.8605, 0.1818, 0.8167, 0.4777, 0.799, 0.4777, 0.8463, 0.4554, 0.8272, 0.3381, 0.7575, 0.2939, 0.7814, 0.2953, 0.7427, 0.9618, 0.7916, 0.9618, 0.8389, 0.9186, 0.8165, 0.869, 0.6978, 0.9121, 0.7111, 0.868, 0.7345, 0.5416, 0.8522, 0.5459, 0.811, 0.5881, 0.8361, 0.9121, 0.7111, 0.9121, 0.7587, 0.868, 0.7345, 0.5459, 0.811, 0.5881, 0.7887, 0.5881, 0.8361, 0.2925, 0.8234, 0.2925, 0.8703, 0.2491, 0.8451, 0.9625, 0.374, 0.9625, 0.4216, 0.919, 0.3971, 0.868, 0.7345, 0.9121, 0.7587, 0.869, 0.7748, 0.8673, 0.8404, 0.8673, 0.8873, 0.8448, 0.8576, 0.2491, 0.8451, 0.2925, 0.8703, 0.2476, 0.8881, 0.9625, 0.4216, 0.9177, 0.4377, 0.919, 0.3971, 0.9267, 0.1671, 0.967, 0.1479, 0.967, 0.1919, 0.9186, 0.273, 0.8776, 0.2876, 0.8768, 0.2503, 0.9605, 0.8998, 0.9202, 0.8806, 0.9605, 0.8558, 0.9267, 0.1671, 0.967, 0.1919, 0.923, 0.2088, 0.9186, 0.273, 0.8768, 0.2503, 0.9186, 0.2278, 0.4236, 0.8474, 0.4663, 0.863, 0.4251, 0.8863, 0.9605, 0.8558, 0.9202, 0.8806, 0.9166, 0.8389, 0.9496, 0.5691, 0.9496, 0.6138, 0.9283, 0.5968, 0.9186, 0.2278, 0.8768, 0.2503, 0.8776, 0.2144, 0.4663, 0.863, 0.4663, 0.908, 0.4251, 0.8863, 0.9185, 0.3015, 0.9185, 0.3467, 0.8768, 0.3241, 0.626, 0.8683, 0.626, 0.9132, 0.5845, 0.8917, 0.9185, 0.3467, 0.877, 0.3607, 0.8768, 0.3241, 0.9185, 0.3015, 0.8768, 0.3241, 0.877, 0.2876, 0.626, 0.8683, 0.5845, 0.8917, 0.5841, 0.8522, 0.9322, 0.549, 0.9283, 0.5084, 0.9724, 0.5246, 0.9724, 0.5691, 0.9322, 0.549, 0.9724, 0.5246, 0.9595, 0.5, 0.9183, 0.5048, 0.9177, 0.4819, 0.9595, 0.4585, 0.9595, 0.5, 0.9177, 0.4819, 0.9183, 0.4377, 0.9595, 0.4585, 0.9177, 0.4819, 0.4939, 0.7444, 0.4939, 0.7861, 0.4554, 0.7652, 0.9992, 0.8537, 0.9992, 0.8952, 0.9608, 0.8753, 0.4939, 0.7861, 0.4556, 0.799, 0.4554, 0.7652, 0.4939, 0.7444, 0.4554, 0.7652, 0.4556, 0.7315, 0.9992, 0.8537, 0.9608, 0.8753, 0.9605, 0.8389, 0.9584, 0.7352, 0.9548, 0.6978, 0.9954, 0.7127, 0.9954, 0.7538, 0.9584, 0.7352, 0.9954, 0.7127, 0.5337, 0.9103, 0.4957, 0.9147, 0.4951, 0.8935, 0.5337, 0.872, 0.5337, 0.9103, 0.4951, 0.8935, 0.4957, 0.8528, 0.5337, 0.872, 0.4951, 0.8935, 0.9232, 0.3208, 0.9185, 0.2876, 0.9597, 0.3002, 0.9185, 0.3551, 0.9232, 0.3208, 0.9597, 0.342, 0.9597, 0.3433, 0.9619, 0.3023, 0.9996, 0.3253, 0.9232, 0.3208, 0.9597, 0.3002, 0.9597, 0.342, 0.6272, 0.7887, 0.6263, 0.8295, 0.5881, 0.8072, 1.0, 0.4377, 1.0, 0.4783, 0.9628, 0.4555, 0.9996, 0.3253, 0.9619, 0.3023, 0.9996, 0.2876, 0.6263, 0.8295, 0.6272, 0.8503, 0.5881, 0.8453, 0.5881, 0.8072, 0.6263, 0.8295, 0.5881, 0.8453, 1.0, 0.4783, 0.9595, 0.494, 0.9628, 0.4555, 0.8022, 0.7718, 0.8507, 0.7904, 0.8049, 0.8174, 0.6909, 0.7835, 0.7386, 0.8064, 0.6924, 0.8336, 0.8507, 0.7904, 0.8507, 0.8404, 0.8049, 0.8174, 0.7386, 0.8064, 0.7386, 0.8517, 0.6924, 0.8336, 0.8752, 0.6978, 0.8257, 0.682, 0.8708, 0.6566, 0.7406, 0.8339, 0.7386, 0.7835, 0.7867, 0.8065, 0.7867, 0.8508, 0.7406, 0.8339, 0.7867, 0.8065, 0.8257, 0.682, 0.8022, 0.6568, 0.8257, 0.6313, 0.8708, 0.6566, 0.8257, 0.682, 0.8257, 0.6313, 0.8752, 0.6156, 0.8708, 0.6566, 0.8257, 0.6313, 0.9628, 0.0, 0.9628, 0.04525, 0.9214, 0.0211, 0.9193, 0.01333, 0.9193, 0.05906, 0.8768, 0.036, 0.9628, 0.04525, 0.9193, 0.06173, 0.9214, 0.0211, 0.9193, 0.05906, 0.8785, 0.074, 0.8768, 0.036, 0.9193, 0.01333, 0.8768, 0.036, 0.8785, 0.0, 0.8029, 0.861, 0.8448, 0.8404, 0.8448, 0.8851, 0.8022, 0.9028, 0.8029, 0.861, 0.8448, 0.8851, 0.9283, 0.5739, 0.891, 0.5778, 0.8854, 0.5524, 0.9283, 0.531, 0.9283, 0.5739, 0.8854, 0.5524, 0.891, 0.5084, 0.9283, 0.531, 0.8854, 0.5524, 0.9193, 0.074, 0.9632, 0.09083, 0.922, 0.1154, 0.868, 0.842, 0.9114, 0.8623, 0.8699, 0.8872, 0.9632, 0.09083, 0.9632, 0.1358, 0.922, 0.1154, 0.9114, 0.8623, 0.9114, 0.9031, 0.8699, 0.8872, 0.868, 0.7718, 0.8234, 0.7579, 0.8641, 0.7351, 0.6293, 0.8879, 0.6273, 0.8426, 0.6708, 0.8631, 0.6708, 0.9033, 0.6293, 0.8879, 0.6708, 0.8631, 0.8234, 0.7579, 0.8022, 0.7345, 0.8234, 0.7121, 0.8641, 0.7351, 0.8234, 0.7579, 0.8234, 0.7121, 0.868, 0.6978, 0.8641, 0.7351, 0.8234, 0.7121, 0.8768, 0.1348, 0.8768, 0.08912, 0.9188, 0.1124, 0.7391, 0.8964, 0.7386, 0.8508, 0.7811, 0.8728, 0.8768, 0.08912, 0.9193, 0.074, 0.9188, 0.1124, 0.8768, 0.1348, 0.9188, 0.1124, 0.9193, 0.1479, 0.7391, 0.8964, 0.7811, 0.8728, 0.7811, 0.9115, 0.9224, 0.2566, 0.9186, 0.2144, 0.9631, 0.2315, 0.9631, 0.276, 0.9224, 0.2566, 0.9631, 0.2315, 0.9548, 0.7618, 0.9145, 0.7661, 0.9121, 0.7423, 0.9548, 0.7195, 0.9548, 0.7618, 0.9121, 0.7423, 0.9145, 0.6978, 0.9548, 0.7195, 0.9121, 0.7423, 0.9195, 0.6156, 0.9629, 0.6321, 0.9214, 0.6562, 0.3382, 0.8474, 0.3805, 0.8686, 0.3385, 0.8926, 0.9629, 0.6321, 0.9629, 0.6774, 0.9214, 0.6562, 0.3805, 0.8686, 0.3805, 0.9095, 0.3385, 0.8926, 0.2476, 0.8167, 0.203, 0.8021, 0.2437, 0.7788, 0.382, 0.893, 0.3805, 0.8474, 0.4236, 0.8686, 0.4236, 0.9079, 0.382, 0.893, 0.4236, 0.8686, 0.203, 0.8021, 0.1818, 0.7804, 0.203, 0.7563, 0.2437, 0.7788, 0.203, 0.8021, 0.203, 0.7563, 0.2476, 0.7427, 0.2437, 0.7788, 0.203, 0.7563, 0.2476, 0.809, 0.2476, 0.7591, 0.2935, 0.7845, 0.8772, 0.1978, 0.8768, 0.1479, 0.923, 0.172, 0.2476, 0.7591, 0.2939, 0.7427, 0.2935, 0.7845, 0.2476, 0.809, 0.2935, 0.7845, 0.2939, 0.8234, 0.8772, 0.1978, 0.923, 0.172, 0.923, 0.2144, 0.8721, 0.8207, 0.868, 0.7748, 0.9166, 0.7933, 0.9166, 0.842, 0.8721, 0.8207, 0.9166, 0.7933, 0.6739, 0.8378, 0.6297, 0.8426, 0.6273, 0.8166, 0.6739, 0.7917, 0.6739, 0.8378, 0.6273, 0.8166, 0.6297, 0.768, 0.6739, 0.7917, 0.6273, 0.8166, 0.4992, 0.832, 0.4951, 0.7887, 0.5416, 0.806, 0.3381, 0.8052, 0.2953, 0.8198, 0.2939, 0.7814, 0.2275, 0.8812, 0.1846, 0.8605, 0.2275, 0.8347, 0.4992, 0.832, 0.5416, 0.806, 0.5416, 0.8528, 0.3381, 0.8052, 0.2939, 0.7814, 0.3381, 0.7575, 0.9166, 0.7748, 0.9618, 0.7916, 0.9186, 0.8165, 0.2275, 0.8347, 0.1846, 0.8605, 0.1818, 0.8167, 0.4777, 0.799, 0.4777, 0.8463, 0.4554, 0.8272, 0.3381, 0.7575, 0.2939, 0.7814, 0.2953, 0.7427, 0.9618, 0.7916, 0.9618, 0.8389, 0.9186, 0.8165, 0.869, 0.6978, 0.9121, 0.7111, 0.868, 0.7345, 0.5416, 0.8522, 0.5459, 0.811, 0.5881, 0.8361, 0.9121, 0.7111, 0.9121, 0.7587, 0.868, 0.7345, 0.5459, 0.811, 0.5881, 0.7887, 0.5881, 0.8361, 0.2925, 0.8234, 0.2925, 0.8703, 0.2491, 0.8451, 0.9625, 0.374, 0.9625, 0.4216, 0.919, 0.3971, 0.868, 0.7345, 0.9121, 0.7587, 0.869, 0.7748, 0.8673, 0.8404, 0.8673, 0.8873, 0.8448, 0.8576, 0.2491, 0.8451, 0.2925, 0.8703, 0.2476, 0.8881, 0.9625, 0.4216, 0.9177, 0.4377, 0.919, 0.3971, 0.9193, 0.074, 0.9632, 0.09083, 0.922, 0.1154, 0.868, 0.842, 0.9114, 0.8623, 0.8699, 0.8872, 0.9632, 0.09083, 0.9632, 0.1358, 0.922, 0.1154, 0.9114, 0.8623, 0.9114, 0.9031, 0.8699, 0.8872, 0.868, 0.7718, 0.8234, 0.7579, 0.8641, 0.7351, 0.6293, 0.8879, 0.6273, 0.8426, 0.6708, 0.8631, 0.6708, 0.9033, 0.6293, 0.8879, 0.6708, 0.8631, 0.8234, 0.7579, 0.8022, 0.7345, 0.8234, 0.7121, 0.8641, 0.7351, 0.8234, 0.7579, 0.8234, 0.7121, 0.868, 0.6978, 0.8641, 0.7351, 0.8234, 0.7121, 0.8768, 0.1348, 0.8768, 0.08912, 0.9188, 0.1124, 0.7391, 0.8964, 0.7386, 0.8508, 0.7811, 0.8728, 0.8768, 0.08912, 0.9193, 0.074, 0.9188, 0.1124, 0.8768, 0.1348, 0.9188, 0.1124, 0.9193, 0.1479, 0.7391, 0.8964, 0.7811, 0.8728, 0.7811, 0.9115, 0.9224, 0.2566, 0.9186, 0.2144, 0.9631, 0.2315, 0.9631, 0.276, 0.9224, 0.2566, 0.9631, 0.2315, 0.9548, 0.7618, 0.9145, 0.7661, 0.9121, 0.7423, 0.9548, 0.7195, 0.9548, 0.7618, 0.9121, 0.7423, 0.9145, 0.6978, 0.9548, 0.7195, 0.9121, 0.7423, 0.9195, 0.6156, 0.9629, 0.6321, 0.9214, 0.6562, 0.3382, 0.8474, 0.3805, 0.8686, 0.3385, 0.8926, 0.9629, 0.6321, 0.9629, 0.6774, 0.9214, 0.6562, 0.3805, 0.8686, 0.3805, 0.9095, 0.3385, 0.8926, 0.2476, 0.8167, 0.203, 0.8021, 0.2437, 0.7788, 0.382, 0.893, 0.3805, 0.8474, 0.4236, 0.8686, 0.4236, 0.9079, 0.382, 0.893, 0.4236, 0.8686, 0.203, 0.8021, 0.1818, 0.7804, 0.203, 0.7563, 0.2437, 0.7788, 0.203, 0.8021, 0.203, 0.7563, 0.2476, 0.7427, 0.2437, 0.7788, 0.203, 0.7563, 0.2476, 0.809, 0.2476, 0.7591, 0.2935, 0.7845, 0.8772, 0.1978, 0.8768, 0.1479, 0.923, 0.172, 0.2476, 0.7591, 0.2939, 0.7427, 0.2935, 0.7845, 0.2476, 0.809, 0.2935, 0.7845, 0.2939, 0.8234, 0.8772, 0.1978, 0.923, 0.172, 0.923, 0.2144, 0.8721, 0.8207, 0.868, 0.7748, 0.9166, 0.7933, 0.9166, 0.842, 0.8721, 0.8207, 0.9166, 0.7933, 0.6739, 0.8378, 0.6297, 0.8426, 0.6273, 0.8166, 0.6739, 0.7917, 0.6739, 0.8378, 0.6273, 0.8166, 0.6297, 0.768, 0.6739, 0.7917, 0.6273, 0.8166, 0.4992, 0.832, 0.4951, 0.7887, 0.5416, 0.806, 0.3381, 0.8052, 0.2953, 0.8198, 0.2939, 0.7814, 0.2275, 0.8812, 0.1846, 0.8605, 0.2275, 0.8347, 0.4992, 0.832, 0.5416, 0.806, 0.5416, 0.8528, 0.3381, 0.8052, 0.2939, 0.7814, 0.3381, 0.7575, 0.9166, 0.7748, 0.9618, 0.7916, 0.9186, 0.8165, 0.2275, 0.8347, 0.1846, 0.8605, 0.1818, 0.8167, 0.4777, 0.799, 0.4777, 0.8463, 0.4554, 0.8272, 0.3381, 0.7575, 0.2939, 0.7814, 0.2953, 0.7427, 0.9618, 0.7916, 0.9618, 0.8389, 0.9186, 0.8165, 0.869, 0.6978, 0.9121, 0.7111, 0.868, 0.7345, 0.5416, 0.8522, 0.5459, 0.811, 0.5881, 0.8361, 0.9121, 0.7111, 0.9121, 0.7587, 0.868, 0.7345, 0.5459, 0.811, 0.5881, 0.7887, 0.5881, 0.8361, 0.2925, 0.8234, 0.2925, 0.8703, 0.2491, 0.8451, 0.9625, 0.374, 0.9625, 0.4216, 0.919, 0.3971, 0.868, 0.7345, 0.9121, 0.7587, 0.869, 0.7748, 0.8673, 0.8404, 0.8673, 0.8873, 0.8448, 0.8576, 0.2491, 0.8451, 0.2925, 0.8703, 0.2476, 0.8881, 0.9625, 0.4216, 0.9177, 0.4377, 0.919, 0.3971])
me_plane_001.use_remesh_preserve_volume = False
me_plane_001.use_remesh_preserve_attributes = False
me_plane_001.use_mirror_vertex_groups = False
me_plane_001.update()

# ---- objects
ob_plane_001 = bpy.data.objects.new('Plane.001', me_plane_001)
ob_lamp = bpy.data.objects.new('Lamp', light_lamp)
ob_camera = bpy.data.objects.new('Camera', cam_camera)

# ---- transforms, parenting, visibility, modifiers, constraints
ob_plane_001.location = (0.0, 0.0, 0.5516)
ob_plane_001.lineart.crease_threshold = 0.0
ob_lamp.location = (4.076, 1.005, 5.904)
ob_lamp.rotation_euler = (0.6503, 0.05522, 1.866)
ob_lamp.lock_rotations_4d = False
ob_lamp.empty_display_type = 'ARROWS'
ob_lamp.color = (0.0, 0.0, 0.0, 0.0)
ob_lamp.lineart.crease_threshold = 0.0
ob_camera.location = (7.481, -6.508, 5.344)
ob_camera.rotation_euler = (1.109, 0.0, 0.8149)
ob_camera.lock_rotations_4d = False
ob_camera.empty_display_type = 'ARROWS'
ob_camera.color = (0.0, 0.0, 0.0, 0.0)
ob_camera.display_type = 'WIRE'
ob_camera.lineart.crease_threshold = 0.0

# ---- collection membership
col_collection_1.objects.link(ob_plane_001)
col_collection_1.objects.link(ob_lamp)
col_collection_1.objects.link(ob_camera)

# ---- scene / render settings (as saved in the file)
scene.camera = ob_camera
scene.frame_start = 1; scene.frame_end = 250; scene.frame_set(1)
scene.render.engine = 'BLENDER_EEVEE_NEXT'
scene.render.resolution_percentage = 50
scene.render.dither_intensity = 0.0
scene.cycles.use_denoising = False
scene.cycles.samples = 128
scene.cycles.sampling_pattern = 'TABULATED_SOBOL'
scene.cycles.light_sampling_threshold = 0.0
scene.cycles.use_adaptive_sampling = False
scene.cycles.use_light_tree = False
scene.cycles.blur_glossy = 0.0
scene.cycles.sample_clamp_indirect = 0.0
scene.view_settings.view_transform = 'Standard'
bpy.context.view_layer.update()
